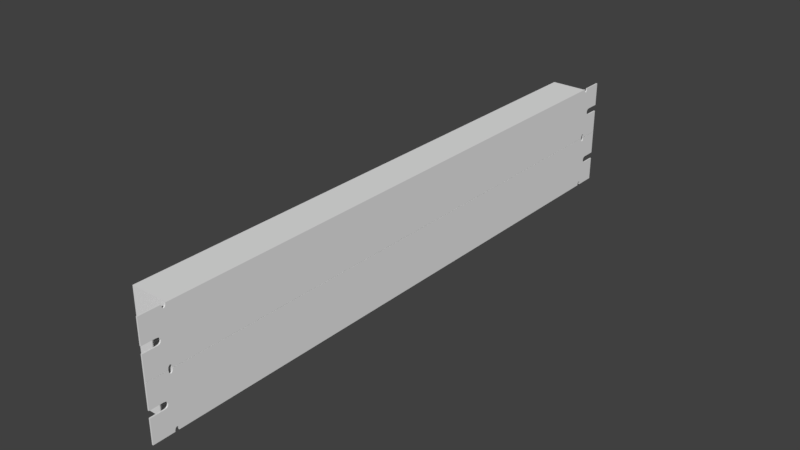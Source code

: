 # Source: Patch2.blend  (saved by Blender 2.82.7; exported with 4.5.12 LTS)
import bpy
from mathutils import Matrix  # noqa: F401  (used for matrix-valued properties, if any)

bpy.ops.wm.read_factory_settings(use_empty=True)
scene = bpy.context.scene
scene.name = 'Scene'

# ---- materials (node trees are filled in below, after node groups)
mat_material = bpy.data.materials.new('Material')
mat_material.alpha_threshold = 0.0
mat_material.use_transparent_shadow = False
mat_material.roughness = 0.5
mat_material.line_color = (0.0, 0.0, 0.0, 1.0)

# ---- material node trees

# ---- world
world_world = bpy.data.worlds.new('World'); scene.world = world_world
world_world.color = (0.05088, 0.05088, 0.05088)
world_world.use_sun_shadow = False
world_world.sun_shadow_jitter_overblur = 0.0
world_world.cycles.sampling_method = 'MANUAL'

# ---- meshes
me_cube = bpy.data.meshes.new('Cube')
me_cube.from_pydata([(1.0, 1.0, 1.008), (-1.0, 1.0, 1.008), (1.0, 1.0, 3.008), (-1.0, 1.0, 3.008), (1.0, -0.8135, 1.008), (-1.0, -0.8135, 1.008), (1.0, -0.8135, 3.008), (-1.0, -0.8135, 3.008), (0.9325, 1.0, 1.008), (0.9325, 1.0, 3.008), (0.9325, -0.8135, 1.008), (0.9325, -0.8135, 3.008), (0.9325, -0.8961, 1.008), (1.0, -0.8961, 1.008), (1.0, -0.8961, 3.008), (0.9325, -0.8961, 3.008), (1.0, 1.0, 1.008), (1.0, 1.0, 3.008), (0.9325, 1.0, 1.008), (0.9325, 1.0, 3.008), (1.0, 1.083, 1.008), (1.0, 1.083, 3.008), (0.9325, 1.083, 1.008), (0.9325, 1.083, 3.008), (0.9325, -0.8282, 2.98), (1.0, -0.8282, 2.98), (0.9325, -0.8157, 2.98), (1.0, -0.8157, 2.98), (0.9325, -0.8283, 3.006), (0.9325, -0.8283, 3.008), (1.0, -0.8283, 3.006), (1.0, -0.8283, 3.008), (0.9325, -0.8156, 3.006), (0.9325, -0.8156, 3.008), (1.0, -0.8156, 3.006), (1.0, -0.8156, 3.008), (0.9325, -0.8279, 2.954), (1.0, -0.8279, 2.954), (0.9325, -0.8161, 2.954), (1.0, -0.8161, 2.954), (0.9325, -0.8273, 2.93), (1.0, -0.8273, 2.93), (0.9325, -0.8167, 2.93), (1.0, -0.8167, 2.93), (0.9325, -0.8255, 2.892), (1.0, -0.8255, 2.892), (0.9325, -0.8184, 2.892), (1.0, -0.8184, 2.892), (0.9325, -0.8265, 2.909), (1.0, -0.8265, 2.909), (0.9325, -0.8175, 2.909), (1.0, -0.8175, 2.909), (0.9325, -0.8195, 2.88), (1.0, -0.8195, 2.88), (0.9325, -0.8232, 2.872), (1.0, -0.8232, 2.872), (0.9325, -0.8244, 2.88), (1.0, -0.8244, 2.88), (0.9325, -0.822, 2.869), (1.0, -0.822, 2.869), (0.9325, -0.8207, 2.872), (1.0, -0.8207, 2.872), (1.0, -0.8161, 1.063), (0.9325, -0.8161, 1.063), (1.0, -0.8273, 1.087), (0.9325, -0.8273, 1.087), (1.0, -0.8279, 1.063), (0.9325, -0.8279, 1.063), (1.0, -0.8265, 1.108), (0.9325, -0.8265, 1.108), (1.0, -0.8167, 1.087), (0.9325, -0.8167, 1.087), (1.0, -0.8255, 1.125), (0.9325, -0.8255, 1.125), (1.0, -0.8175, 1.108), (0.9325, -0.8175, 1.108), (1.0, -0.8184, 1.125), (0.9325, -0.8184, 1.125), (1.0, -0.8244, 1.138), (0.9325, -0.8244, 1.138), (1.0, -0.8195, 1.138), (0.9325, -0.8195, 1.138), (1.0, -0.8232, 1.146), (0.9325, -0.8232, 1.146), (1.0, -0.8207, 1.146), (0.9325, -0.8207, 1.146), (1.0, -0.822, 1.148), (0.9325, -0.822, 1.148), (1.0, -0.8283, 1.011), (0.9325, -0.8283, 1.011), (1.0, -0.8282, 1.038), (0.9325, -0.8282, 1.038), (0.9325, -0.8283, 1.008), (1.0, -0.8283, 1.008), (1.0, -0.8156, 1.011), (0.9325, -0.8156, 1.011), (0.9325, -0.8156, 1.008), (1.0, -0.8156, 1.008), (1.0, -0.8157, 1.038), (0.9325, -0.8157, 1.038), (1.0, 1.016, 1.063), (0.9325, 1.016, 1.063), (1.0, 1.004, 1.087), (0.9325, 1.004, 1.087), (1.0, 1.004, 1.063), (0.9325, 1.004, 1.063), (1.0, 1.005, 1.108), (0.9325, 1.005, 1.108), (1.0, 1.015, 1.087), (0.9325, 1.015, 1.087), (1.0, 1.006, 1.125), (0.9325, 1.006, 1.125), (1.0, 1.014, 1.108), (0.9325, 1.014, 1.108), (1.0, 1.013, 1.125), (0.9325, 1.013, 1.125), (1.0, 1.007, 1.138), (0.9325, 1.007, 1.138), (1.0, 1.012, 1.138), (0.9325, 1.012, 1.138), (1.0, 1.008, 1.146), (0.9325, 1.008, 1.146), (1.0, 1.011, 1.146), (0.9325, 1.011, 1.146), (1.0, 1.01, 1.148), (0.9325, 1.01, 1.148), (1.0, 1.003, 1.011), (0.9325, 1.003, 1.011), (1.0, 1.003, 1.038), (0.9325, 1.003, 1.038), (1.0, 1.003, 1.008), (0.9325, 1.003, 1.008), (1.0, 1.016, 1.011), (1.0, 1.016, 1.008), (1.0, 1.016, 1.038), (0.9325, 1.016, 1.038), (0.9325, 1.003, 2.981), (1.0, 1.003, 2.981), (0.9325, 1.016, 2.981), (1.0, 1.016, 2.981), (0.9325, 1.003, 3.008), (1.0, 1.003, 3.008), (0.9325, 1.016, 3.008), (1.0, 1.016, 3.008), (0.9325, 1.004, 2.956), (1.0, 1.004, 2.956), (0.9325, 1.016, 2.956), (1.0, 1.016, 2.956), (0.9325, 1.004, 2.932), (1.0, 1.004, 2.932), (0.9325, 1.015, 2.932), (1.0, 1.015, 2.932), (0.9325, 1.006, 2.894), (1.0, 1.006, 2.894), (0.9325, 1.013, 2.894), (1.0, 1.013, 2.894), (0.9325, 1.005, 2.911), (1.0, 1.005, 2.911), (0.9325, 1.014, 2.911), (1.0, 1.014, 2.911), (0.9325, 1.012, 2.881), (1.0, 1.012, 2.881), (0.9325, 1.008, 2.873), (1.0, 1.008, 2.873), (0.9325, 1.007, 2.881), (1.0, 1.007, 2.881), (0.9325, 1.01, 2.871), (1.0, 1.01, 2.871), (0.9325, 1.011, 2.873), (1.0, 1.011, 2.873), (0.9325, -0.8529, 1.886), (1.0, -0.8526, 1.886), (0.9325, -0.8456, 2.116), (1.0, -0.8454, 2.116), (0.9325, -0.8525, 2.129), (1.0, -0.8523, 2.129), (0.9325, -0.8415, 2.07), (1.0, -0.8412, 2.07), (0.9325, -0.84, 2.007), (1.0, -0.8397, 2.007), (0.9325, -0.8415, 1.944), (1.0, -0.8412, 1.944), (0.9325, -0.8456, 1.898), (1.0, -0.8454, 1.898), (1.0, -0.8961, 1.886), (0.9325, -0.8961, 1.886), (1.0, -0.8961, 2.129), (0.9325, -0.8961, 2.129), (1.0, 1.032, 2.116), (0.9325, 1.033, 2.116), (1.0, 1.028, 1.944), (0.9325, 1.029, 1.944), (1.0, 1.028, 2.07), (0.9325, 1.029, 2.07), (1.0, 1.039, 2.129), (0.9325, 1.04, 2.129), (1.0, 1.027, 2.007), (0.9325, 1.027, 2.007), (1.0, 1.032, 1.898), (0.9325, 1.033, 1.898), (1.0, 1.04, 1.886), (0.9325, 1.04, 1.886), (0.9325, 1.083, 2.129), (1.0, 1.083, 2.129), (0.9325, 1.083, 1.886), (1.0, 1.083, 1.886), (-1.0, 0.6391, 1.008), (-1.0, 0.6934, 1.008), (-1.0, 0.7477, 1.008), (-1.0, 0.802, 1.008), (-1.0, 0.8563, 1.008), (-1.0, 0.9106, 1.008), (-1.0, 0.6391, 3.008), (-1.0, 0.6934, 3.008), (-1.0, 0.7477, 3.008), (-1.0, 0.802, 3.008), (-1.0, 0.8563, 3.008), (-1.0, 0.9106, 3.008), (-1.0, 0.9019, 2.337), (-1.0, 0.886, 1.86), (-1.0, 0.9019, 2.217), (-1.0, 0.9019, 1.86), (-1.0, 0.9338, 2.217), (-1.0, 0.886, 2.217), (-1.0, 0.9179, 2.337), (-1.0, 0.9338, 1.86), (-1.0, 0.9106, 2.337), (-1.0, 0.9179, 1.86), (-1.0, 0.9179, 2.217), (-1.0, 0.9106, 1.86), (-1.0, 0.8484, 2.337), (-1.0, 0.8324, 1.86), (-1.0, 0.8484, 2.217), (-1.0, 0.8484, 1.86), (-1.0, 0.8802, 2.217), (-1.0, 0.8324, 2.217), (-1.0, 0.8643, 2.337), (-1.0, 0.8802, 1.86), (-1.0, 0.8563, 2.337), (-1.0, 0.8643, 1.86), (-1.0, 0.8643, 2.217), (-1.0, 0.8563, 1.86), (-1.0, 0.8266, 1.836), (-1.0, 0.8107, 2.334), (-1.0, 0.7008, 2.193), (-1.0, 0.7167, 2.193), (-1.0, 0.7239, 1.836), (-1.0, 0.6689, 2.193), (-1.0, 0.614, 1.836), (-1.0, 0.6299, 1.836), (-1.0, 0.6299, 2.193), (-1.0, 0.614, 2.193), (-1.0, 0.6458, 1.836), (-1.0, 0.6391, 1.836), (-1.0, 0.7557, 2.193), (-1.0, 0.6689, 1.836), (-1.0, 0.7239, 2.193), (-1.0, 0.7717, 2.193), (-1.0, 0.7398, 1.836), (-1.0, 0.6458, 2.334), (-1.0, 0.6391, 2.334), (-1.0, 0.6299, 2.334), (-1.0, 0.6849, 1.836), (-1.0, 0.7167, 1.836), (-1.0, 0.6849, 2.193), (-1.0, 0.8107, 2.193), (-1.0, 0.6458, 2.193), (-1.0, 0.7008, 2.334), (-1.0, 0.6618, 1.836), (-1.0, 0.6618, 2.193), (-1.0, 0.7477, 2.334), (-1.0, 0.7398, 2.334), (-1.0, 0.7398, 2.193), (-1.0, 0.7948, 2.334), (-1.0, 0.802, 2.334), (-1.0, 0.7717, 1.836), (-1.0, 0.7948, 1.836), (-1.0, 0.8107, 1.836), (-1.0, 0.7557, 2.334), (-1.0, 0.802, 1.836), (-1.0, 0.7948, 2.193), (-1.0, 0.7557, 1.836), (-1.0, 0.7477, 1.836), (-1.0, 0.8266, 2.193), (-1.0, 0.7008, 1.836), (-1.0, 0.6934, 1.836), (-1.0, 0.6849, 2.334), (-1.0, 0.6934, 2.334), (-1.0, 0.7788, 1.836), (-1.0, 0.7788, 2.193), (-1.0, 0.1865, 1.008), (-1.0, 0.2407, 1.008), (-1.0, 0.2949, 1.008), (-1.0, 0.3491, 1.008), (-1.0, 0.4033, 1.008), (-1.0, 0.4575, 1.008), (-1.0, 0.1865, 3.008), (-1.0, 0.2407, 3.008), (-1.0, 0.2949, 3.008), (-1.0, 0.3491, 3.008), (-1.0, 0.4033, 3.008), (-1.0, 0.4575, 3.008), (-1.0, 0.4823, 1.836), (-1.0, 0.4663, 2.334), (-1.0, 0.3564, 2.193), (-1.0, 0.3724, 2.193), (-1.0, 0.3795, 1.836), (-1.0, 0.3246, 2.193), (-1.0, 0.2696, 1.836), (-1.0, 0.2856, 1.836), (-1.0, 0.2856, 2.193), (-1.0, 0.2696, 2.193), (-1.0, 0.2949, 1.836), (-1.0, 0.3015, 1.836), (-1.0, 0.4114, 2.193), (-1.0, 0.3246, 1.836), (-1.0, 0.3795, 2.193), (-1.0, 0.4273, 2.193), (-1.0, 0.3955, 1.836), (-1.0, 0.3015, 2.334), (-1.0, 0.2856, 2.334), (-1.0, 0.2949, 2.334), (-1.0, 0.3405, 1.836), (-1.0, 0.3724, 1.836), (-1.0, 0.3405, 2.193), (-1.0, 0.4663, 2.193), (-1.0, 0.3015, 2.193), (-1.0, 0.3564, 2.334), (-1.0, 0.3174, 1.836), (-1.0, 0.3174, 2.193), (-1.0, 0.4033, 2.334), (-1.0, 0.3955, 2.334), (-1.0, 0.3955, 2.193), (-1.0, 0.4504, 2.334), (-1.0, 0.4575, 2.334), (-1.0, 0.4273, 1.836), (-1.0, 0.4504, 1.836), (-1.0, 0.4663, 1.836), (-1.0, 0.4114, 2.334), (-1.0, 0.4575, 1.836), (-1.0, 0.4504, 2.193), (-1.0, 0.4114, 1.836), (-1.0, 0.4033, 1.836), (-1.0, 0.4823, 2.193), (-1.0, 0.3564, 1.836), (-1.0, 0.3491, 1.836), (-1.0, 0.3491, 2.334), (-1.0, 0.3405, 2.334), (-1.0, 0.4345, 1.836), (-1.0, 0.4345, 2.193), (-1.0, -0.267, 1.008), (-1.0, -0.2126, 1.008), (-1.0, -0.1582, 1.008), (-1.0, -0.1037, 1.008), (-1.0, -0.04934, 1.008), (-1.0, 0.005064, 1.008), (-1.0, -0.267, 3.008), (-1.0, -0.2126, 3.008), (-1.0, -0.1582, 3.008), (-1.0, -0.1037, 3.008), (-1.0, -0.04934, 3.008), (-1.0, 0.005064, 3.008), (-1.0, 0.02833, 1.836), (-1.0, 0.0124, 2.334), (-1.0, -0.0975, 2.193), (-1.0, -0.08157, 2.193), (-1.0, -0.0744, 1.836), (-1.0, -0.1294, 2.193), (-1.0, -0.1843, 1.836), (-1.0, -0.1684, 1.836), (-1.0, -0.1684, 2.193), (-1.0, -0.1843, 2.193), (-1.0, -0.1524, 1.836), (-1.0, -0.1582, 1.836), (-1.0, -0.04255, 2.193), (-1.0, -0.1294, 1.836), (-1.0, -0.0744, 2.193), (-1.0, -0.02662, 2.193), (-1.0, -0.05848, 1.836), (-1.0, -0.1524, 2.334), (-1.0, -0.1582, 2.334), (-1.0, -0.1684, 2.334), (-1.0, -0.1134, 1.836), (-1.0, -0.08157, 1.836), (-1.0, -0.1134, 2.193), (-1.0, 0.0124, 2.193), (-1.0, -0.1524, 2.193), (-1.0, -0.0975, 2.334), (-1.0, -0.1365, 1.836), (-1.0, -0.1365, 2.193), (-1.0, -0.04934, 2.334), (-1.0, -0.05848, 2.334), (-1.0, -0.05848, 2.193), (-1.0, -0.003526, 2.334), (-1.0, 0.005064, 2.334), (-1.0, -0.02662, 1.836), (-1.0, -0.003526, 1.836), (-1.0, 0.0124, 1.836), (-1.0, -0.04255, 2.334), (-1.0, 0.005064, 1.836), (-1.0, -0.003526, 2.193), (-1.0, -0.04255, 1.836), (-1.0, -0.04934, 1.836), (-1.0, 0.02833, 2.193), (-1.0, -0.0975, 1.836), (-1.0, -0.1037, 1.836), (-1.0, -0.1037, 2.334), (-1.0, -0.1134, 2.334), (-1.0, -0.01945, 1.836), (-1.0, -0.01945, 2.193), (-1.0, -0.7195, 1.008), (-1.0, -0.6653, 1.008), (-1.0, -0.611, 1.008), (-1.0, -0.5567, 1.008), (-1.0, -0.5024, 1.008), (-1.0, -0.4481, 1.008), (-1.0, -0.7195, 3.008), (-1.0, -0.6653, 3.008), (-1.0, -0.611, 3.008), (-1.0, -0.5567, 3.008), (-1.0, -0.5024, 3.008), (-1.0, -0.4481, 3.008), (-1.0, -0.4241, 1.836), (-1.0, -0.4401, 2.334), (-1.0, -0.55, 2.193), (-1.0, -0.534, 2.193), (-1.0, -0.5269, 1.836), (-1.0, -0.5818, 2.193), (-1.0, -0.6368, 1.836), (-1.0, -0.6208, 1.836), (-1.0, -0.6208, 2.193), (-1.0, -0.6368, 2.193), (-1.0, -0.6049, 1.836), (-1.0, -0.611, 1.836), (-1.0, -0.495, 2.193), (-1.0, -0.5818, 1.836), (-1.0, -0.5269, 2.193), (-1.0, -0.4791, 2.193), (-1.0, -0.5109, 1.836), (-1.0, -0.6049, 2.334), (-1.0, -0.611, 2.334), (-1.0, -0.6208, 2.334), (-1.0, -0.5659, 1.836), (-1.0, -0.534, 1.836), (-1.0, -0.5659, 2.193), (-1.0, -0.4401, 2.193), (-1.0, -0.6049, 2.193), (-1.0, -0.55, 2.334), (-1.0, -0.589, 1.836), (-1.0, -0.589, 2.193), (-1.0, -0.5024, 2.334), (-1.0, -0.5109, 2.334), (-1.0, -0.5109, 2.193), (-1.0, -0.4481, 2.334), (-1.0, -0.456, 2.334), (-1.0, -0.4791, 1.836), (-1.0, -0.456, 1.836), (-1.0, -0.4401, 1.836), (-1.0, -0.495, 2.334), (-1.0, -0.4481, 1.836), (-1.0, -0.456, 2.193), (-1.0, -0.495, 1.836), (-1.0, -0.5024, 1.836), (-1.0, -0.4241, 2.193), (-1.0, -0.55, 1.836), (-1.0, -0.5567, 1.836), (-1.0, -0.5659, 2.334), (-1.0, -0.5567, 2.334), (-1.0, -0.4719, 1.836), (-1.0, -0.4719, 2.193), (-1.0, -0.6417, 2.193), (-1.0, -0.6577, 2.193), (-1.0, -0.7285, 2.334), (-1.0, -0.6895, 2.193), (-1.0, -0.6736, 2.193), (-1.0, -0.7445, 1.836), (-1.0, -0.6417, 1.836), (-1.0, -0.7126, 2.334), (-1.0, -0.7445, 2.193), (-1.0, -0.7285, 2.193), (-1.0, -0.7285, 1.836), (-1.0, -0.6967, 1.836), (-1.0, -0.6895, 1.836), (-1.0, -0.6577, 1.836), (-1.0, -0.6653, 1.836), (-1.0, -0.6967, 2.193), (-1.0, -0.6736, 1.836), (-1.0, -0.7126, 2.193), (-1.0, -0.7126, 1.836), (-1.0, -0.7195, 1.836), (-1.0, -0.6577, 2.334), (-1.0, -0.7195, 2.334), (-1.0, -0.6736, 2.334), (-1.0, -0.6653, 2.334), (-1.0, -0.1893, 2.193), (-1.0, -0.2052, 2.193), (-1.0, -0.2761, 2.334), (-1.0, -0.2371, 2.193), (-1.0, -0.2211, 2.193), (-1.0, -0.292, 1.836), (-1.0, -0.1893, 1.836), (-1.0, -0.2602, 2.334), (-1.0, -0.292, 2.193), (-1.0, -0.2761, 2.193), (-1.0, -0.2761, 1.836), (-1.0, -0.2442, 1.836), (-1.0, -0.2371, 1.836), (-1.0, -0.2126, 1.836), (-1.0, -0.2052, 1.836), (-1.0, -0.2442, 2.193), (-1.0, -0.2211, 1.836), (-1.0, -0.2602, 2.193), (-1.0, -0.2602, 1.836), (-1.0, -0.267, 1.836), (-1.0, -0.2052, 2.334), (-1.0, -0.267, 2.334), (-1.0, -0.2211, 2.334), (-1.0, -0.2126, 2.334), (-1.0, 0.2652, 2.193), (-1.0, 0.2493, 2.193), (-1.0, 0.1784, 2.334), (-1.0, 0.2175, 2.193), (-1.0, 0.2334, 2.193), (-1.0, 0.1625, 1.836), (-1.0, 0.2652, 1.836), (-1.0, 0.1944, 2.334), (-1.0, 0.1625, 2.193), (-1.0, 0.1784, 2.193), (-1.0, 0.1784, 1.836), (-1.0, 0.2103, 1.836), (-1.0, 0.2175, 1.836), (-1.0, 0.2407, 1.836), (-1.0, 0.2493, 1.836), (-1.0, 0.2103, 2.193), (-1.0, 0.2334, 1.836), (-1.0, 0.1944, 2.193), (-1.0, 0.1944, 1.836), (-1.0, 0.1865, 1.836), (-1.0, 0.2493, 2.334), (-1.0, 0.1865, 2.334), (-1.0, 0.2334, 2.334), (-1.0, 0.2407, 2.334), (0.9325, -0.7931, 3.008), (0.9325, -0.8156, 3.008), (0.9325, -0.8131, 3.008), (0.9325, -0.7966, 3.008), (1.0, 1.083, 1.008), (0.9325, 1.083, 1.034), (0.9325, 1.016, 1.034), (0.9325, 1.083, 1.008), (1.0, 1.016, 1.008), (1.0, 1.016, 1.011), (1.0, 1.016, 1.023), (0.9325, 1.016, 1.023), (0.9325, 1.0, 1.034), (0.9325, 1.0, 1.034), (0.9325, 1.0, 1.034), (0.9325, 1.003, 1.034), (1.0, 1.003, 1.023), (1.0, 1.003, 1.011), (0.9325, 1.003, 1.023), (0.9325, -0.8156, 1.034), (-1.0, 1.0, 1.034), (1.0, 1.003, 1.008), (1.0, 1.0, 1.008), (1.0, 1.0, 1.008), (0.9325, -0.8135, 1.034), (-1.0, 0.005064, 1.034), (0.9325, -0.8135, 1.008), (-1.0, 0.8563, 1.034), (1.0, -0.8135, 1.008), (-1.0, 0.7477, 1.034), (-1.0, 0.6391, 1.034), (-1.0, 0.6934, 1.034), (-1.0, -0.6653, 1.034), (-1.0, 0.802, 1.034), (1.0, -0.8157, 1.022), (1.0, -0.8156, 1.011), (1.0, -0.8156, 1.008), (0.9325, -0.8135, 1.034), (0.9325, -0.8135, 1.008), (0.9325, 1.0, 1.008), (-1.0, 1.0, 1.008), (0.9325, 1.0, 1.008), (0.9325, 1.0, 1.008), (0.9325, -0.8135, 1.034), (0.9325, -0.8135, 1.034), (-0.0723, -0.8135, 1.034), (-0.09801, -0.8135, 1.008), (-1.0, -0.611, 1.034), (0.9325, -0.8135, 1.034), (-1.0, -0.5567, 1.034), (-1.0, -0.5024, 1.034), (-1.0, 0.1865, 1.034), (-1.0, 0.2949, 1.034), (-1.0, 0.4033, 1.034), (-1.0, 0.4575, 1.034), (-1.0, 0.3491, 1.034), (-1.0, 0.9106, 1.034), (-1.0, 0.2407, 1.034), (-1.0, -0.4481, 1.034), (-1.0, -0.2126, 1.034), (-1.0, -0.1037, 1.034), (-1.0, -0.267, 1.034), (-1.0, -0.1582, 1.034), (-1.0, -0.8135, 1.034), (-1.0, -0.7195, 1.034), (-1.0, -0.04934, 1.034), (1.0, -0.8961, 1.008), (0.9325, -0.8961, 1.008), (1.0, -0.8283, 1.022), (1.0, -0.8283, 1.011), (1.0, -0.8283, 1.008), (0.9325, -0.8156, 1.033), (0.9325, -0.8283, 1.022), (0.9325, -0.8157, 1.022), (0.9325, -0.8135, 1.048), (0.9325, -0.8135, 1.048), (0.9325, -0.8135, 1.048), (0.9325, -0.8135, 1.048), (-0.0723, -0.8135, 1.048), (0.9325, -0.8135, 1.048), (1.0, 1.0, -1.0), (-1.0, 1.0, -1.0), (1.0, 1.0, 1.0), (-1.0, 1.0, 1.0), (1.0, -0.8135, -1.0), (-1.0, -0.8135, -1.0), (1.0, -0.8135, 1.0), (-1.0, -0.8135, 1.0), (0.9325, 1.0, -1.0), (0.9325, 1.0, 1.0), (0.9325, -0.8135, -1.0), (0.9325, -0.8135, 1.0), (0.9325, -0.8961, -1.0), (1.0, -0.8961, -1.0), (1.0, -0.8961, 1.0), (0.9325, -0.8961, 1.0), (1.0, 1.0, -1.0), (1.0, 1.0, 1.0), (0.9325, 1.0, -1.0), (0.9325, 1.0, 1.0), (1.0, 1.083, -1.0), (1.0, 1.083, 1.0), (0.9325, 1.083, -1.0), (0.9325, 1.083, 1.0), (0.9325, -0.8282, 0.9719), (1.0, -0.8282, 0.9719), (0.9325, -0.8157, 0.9719), (1.0, -0.8157, 0.9719), (0.9325, -0.8283, 0.9986), (0.9325, -0.8283, 1.0), (1.0, -0.8283, 0.9987), (1.0, -0.8283, 1.0), (0.9325, -0.8156, 0.9986), (0.9325, -0.8156, 1.0), (1.0, -0.8156, 0.9987), (1.0, -0.8156, 1.0), (0.9325, -0.8279, 0.9461), (1.0, -0.8279, 0.9461), (0.9325, -0.8161, 0.9461), (1.0, -0.8161, 0.9461), (0.9325, -0.8273, 0.9224), (1.0, -0.8273, 0.9224), (0.9325, -0.8167, 0.9224), (1.0, -0.8167, 0.9224), (0.9325, -0.8255, 0.8845), (1.0, -0.8255, 0.8845), (0.9325, -0.8184, 0.8845), (1.0, -0.8184, 0.8845), (0.9325, -0.8265, 0.9016), (1.0, -0.8265, 0.9016), (0.9325, -0.8175, 0.9016), (1.0, -0.8175, 0.9016), (0.9325, -0.8195, 0.8718), (1.0, -0.8195, 0.8718), (0.9325, -0.8232, 0.864), (1.0, -0.8232, 0.864), (0.9325, -0.8244, 0.8718), (1.0, -0.8244, 0.8718), (0.9325, -0.822, 0.8613), (1.0, -0.822, 0.8614), (0.9325, -0.8207, 0.864), (1.0, -0.8207, 0.864), (1.0, -0.8161, -0.9443), (0.9325, -0.8161, -0.9443), (1.0, -0.8273, -0.9205), (0.9325, -0.8273, -0.9205), (1.0, -0.8279, -0.9443), (0.9325, -0.8279, -0.9443), (1.0, -0.8265, -0.8997), (0.9325, -0.8265, -0.8997), (1.0, -0.8167, -0.9205), (0.9325, -0.8167, -0.9205), (1.0, -0.8255, -0.8826), (0.9325, -0.8255, -0.8827), (1.0, -0.8175, -0.8997), (0.9325, -0.8175, -0.8997), (1.0, -0.8184, -0.8826), (0.9325, -0.8184, -0.8827), (1.0, -0.8244, -0.87), (0.9325, -0.8244, -0.87), (1.0, -0.8195, -0.87), (0.9325, -0.8195, -0.87), (1.0, -0.8232, -0.8621), (0.9325, -0.8232, -0.8622), (1.0, -0.8207, -0.8621), (0.9325, -0.8207, -0.8622), (1.0, -0.822, -0.8595), (0.9325, -0.822, -0.8595), (1.0, -0.8283, -0.9968), (0.9325, -0.8283, -0.9968), (1.0, -0.8282, -0.97), (0.9325, -0.8282, -0.97), (0.9325, -0.8283, -1.0), (1.0, -0.8283, -1.0), (1.0, -0.8156, -0.9968), (0.9325, -0.8156, -0.9968), (0.9325, -0.8156, -1.0), (1.0, -0.8156, -1.0), (1.0, -0.8157, -0.97), (0.9325, -0.8157, -0.97), (1.0, 1.016, -0.9443), (0.9325, 1.016, -0.9443), (1.0, 1.004, -0.9205), (0.9325, 1.004, -0.9205), (1.0, 1.004, -0.9443), (0.9325, 1.004, -0.9443), (1.0, 1.005, -0.8997), (0.9325, 1.005, -0.8997), (1.0, 1.015, -0.9205), (0.9325, 1.015, -0.9205), (1.0, 1.006, -0.8826), (0.9325, 1.006, -0.8827), (1.0, 1.014, -0.8997), (0.9325, 1.014, -0.8997), (1.0, 1.013, -0.8826), (0.9325, 1.013, -0.8827), (1.0, 1.007, -0.87), (0.9325, 1.007, -0.87), (1.0, 1.012, -0.87), (0.9325, 1.012, -0.87), (1.0, 1.008, -0.8621), (0.9325, 1.008, -0.8622), (1.0, 1.011, -0.8621), (0.9325, 1.011, -0.8622), (1.0, 1.01, -0.8595), (0.9325, 1.01, -0.8595), (1.0, 1.003, -0.9968), (0.9325, 1.003, -0.9968), (1.0, 1.003, -0.97), (0.9325, 1.003, -0.97), (1.0, 1.003, -1.0), (0.9325, 1.003, -1.0), (1.0, 1.016, -0.9968), (0.9325, 1.016, -0.9968), (1.0, 1.016, -1.0), (0.9325, 1.016, -1.0), (1.0, 1.016, -0.97), (0.9325, 1.016, -0.97), (0.9325, 1.003, 0.9736), (1.0, 1.003, 0.9736), (0.9325, 1.016, 0.9736), (1.0, 1.016, 0.9736), (0.9325, 1.003, 1.0), (1.0, 1.003, 1.0), (0.9325, 1.016, 1.0), (1.0, 1.016, 1.0), (0.9325, 1.004, 0.9478), (1.0, 1.004, 0.9478), (0.9325, 1.016, 0.9478), (1.0, 1.016, 0.9478), (0.9325, 1.004, 0.9241), (1.0, 1.004, 0.9241), (0.9325, 1.015, 0.9241), (1.0, 1.015, 0.9241), (0.9325, 1.006, 0.8862), (1.0, 1.006, 0.8862), (0.9325, 1.013, 0.8862), (1.0, 1.013, 0.8862), (0.9325, 1.005, 0.9033), (1.0, 1.005, 0.9033), (0.9325, 1.014, 0.9033), (1.0, 1.014, 0.9033), (0.9325, 1.012, 0.8735), (1.0, 1.012, 0.8735), (0.9325, 1.008, 0.8657), (1.0, 1.008, 0.8657), (0.9325, 1.007, 0.8735), (1.0, 1.007, 0.8735), (0.9325, 1.01, 0.8631), (1.0, 1.01, 0.8631), (0.9325, 1.011, 0.8657), (1.0, 1.011, 0.8657), (0.9325, -0.8529, -0.1222), (1.0, -0.8526, -0.1222), (0.9325, -0.8456, 0.1079), (1.0, -0.8454, 0.1079), (0.9325, -0.8525, 0.1209), (1.0, -0.8523, 0.1209), (0.9325, -0.8415, 0.06181), (1.0, -0.8412, 0.06181), (0.9325, -0.84, -0.001132), (1.0, -0.8397, -0.001132), (0.9325, -0.8415, -0.06408), (1.0, -0.8412, -0.06408), (0.9325, -0.8456, -0.1102), (1.0, -0.8454, -0.1102), (1.0, -0.8961, -0.1222), (0.9325, -0.8961, -0.1222), (1.0, -0.8961, 0.1209), (0.9325, -0.8961, 0.1209), (1.0, 1.032, 0.1079), (0.9325, 1.033, 0.1079), (1.0, 1.028, -0.06408), (0.9325, 1.029, -0.06408), (1.0, 1.028, 0.06181), (0.9325, 1.029, 0.06181), (1.0, 1.039, 0.1209), (0.9325, 1.04, 0.1209), (1.0, 1.027, -0.001132), (0.9325, 1.027, -0.001132), (1.0, 1.032, -0.1102), (0.9325, 1.033, -0.1102), (1.0, 1.04, -0.1222), (0.9325, 1.04, -0.1222), (0.9325, 1.083, 0.1209), (1.0, 1.083, 0.1209), (0.9325, 1.083, -0.1222), (1.0, 1.083, -0.1222), (-1.0, 0.6391, -1.0), (-1.0, 0.6934, -1.0), (-1.0, 0.7477, -1.0), (-1.0, 0.802, -1.0), (-1.0, 0.8563, -1.0), (-1.0, 0.9106, -1.0), (-1.0, 0.6391, 1.0), (-1.0, 0.6934, 1.0), (-1.0, 0.7477, 1.0), (-1.0, 0.802, 1.0), (-1.0, 0.8563, 1.0), (-1.0, 0.9106, 1.0), (-1.0, 0.9019, 0.3294), (-1.0, 0.886, -0.1479), (-1.0, 0.9019, 0.2093), (-1.0, 0.9019, -0.1479), (-1.0, 0.9338, 0.2093), (-1.0, 0.886, 0.2093), (-1.0, 0.9179, 0.3294), (-1.0, 0.9338, -0.1479), (-1.0, 0.9106, 0.3294), (-1.0, 0.9179, -0.1479), (-1.0, 0.9179, 0.2093), (-1.0, 0.9106, -0.1479), (-1.0, 0.8484, 0.3294), (-1.0, 0.8324, -0.1479), (-1.0, 0.8484, 0.2093), (-1.0, 0.8484, -0.1479), (-1.0, 0.8802, 0.2093), (-1.0, 0.8324, 0.2093), (-1.0, 0.8643, 0.3294), (-1.0, 0.8802, -0.1479), (-1.0, 0.8563, 0.3294), (-1.0, 0.8643, -0.1479), (-1.0, 0.8643, 0.2093), (-1.0, 0.8563, -0.1479), (-1.0, 0.8266, -0.1721), (-1.0, 0.8107, 0.3263), (-1.0, 0.7008, 0.185), (-1.0, 0.7167, 0.185), (-1.0, 0.7239, -0.1721), (-1.0, 0.6689, 0.185), (-1.0, 0.614, -0.1721), (-1.0, 0.6299, -0.1721), (-1.0, 0.6299, 0.185), (-1.0, 0.614, 0.185), (-1.0, 0.6458, -0.1721), (-1.0, 0.6391, -0.1721), (-1.0, 0.7557, 0.185), (-1.0, 0.6689, -0.1721), (-1.0, 0.7239, 0.185), (-1.0, 0.7717, 0.185), (-1.0, 0.7398, -0.1721), (-1.0, 0.6458, 0.3263), (-1.0, 0.6391, 0.3263), (-1.0, 0.6299, 0.3263), (-1.0, 0.6849, -0.1721), (-1.0, 0.7167, -0.1721), (-1.0, 0.6849, 0.185), (-1.0, 0.8107, 0.185), (-1.0, 0.6458, 0.185), (-1.0, 0.7008, 0.3263), (-1.0, 0.6618, -0.1721), (-1.0, 0.6618, 0.185), (-1.0, 0.7477, 0.3263), (-1.0, 0.7398, 0.3263), (-1.0, 0.7398, 0.185), (-1.0, 0.7948, 0.3263), (-1.0, 0.802, 0.3263), (-1.0, 0.7717, -0.1721), (-1.0, 0.7948, -0.1721), (-1.0, 0.8107, -0.1721), (-1.0, 0.7557, 0.3263), (-1.0, 0.802, -0.1721), (-1.0, 0.7948, 0.185), (-1.0, 0.7557, -0.1721), (-1.0, 0.7477, -0.1721), (-1.0, 0.8266, 0.185), (-1.0, 0.7008, -0.1721), (-1.0, 0.6934, -0.1721), (-1.0, 0.6849, 0.3263), (-1.0, 0.6934, 0.3263), (-1.0, 0.7788, -0.1721), (-1.0, 0.7788, 0.185), (-1.0, 0.1865, -1.0), (-1.0, 0.2407, -1.0), (-1.0, 0.2949, -1.0), (-1.0, 0.3491, -1.0), (-1.0, 0.4033, -1.0), (-1.0, 0.4575, -1.0), (-1.0, 0.1865, 1.0), (-1.0, 0.2407, 1.0), (-1.0, 0.2949, 1.0), (-1.0, 0.3491, 1.0), (-1.0, 0.4033, 1.0), (-1.0, 0.4575, 1.0), (-1.0, 0.4823, -0.1721), (-1.0, 0.4663, 0.3263), (-1.0, 0.3564, 0.185), (-1.0, 0.3724, 0.185), (-1.0, 0.3795, -0.1721), (-1.0, 0.3246, 0.185), (-1.0, 0.2696, -0.1721), (-1.0, 0.2856, -0.1721), (-1.0, 0.2856, 0.185), (-1.0, 0.2696, 0.185), (-1.0, 0.2949, -0.1721), (-1.0, 0.3015, -0.1721), (-1.0, 0.4114, 0.185), (-1.0, 0.3246, -0.1721), (-1.0, 0.3795, 0.185), (-1.0, 0.4273, 0.185), (-1.0, 0.3955, -0.1721), (-1.0, 0.3015, 0.3263), (-1.0, 0.2856, 0.3263), (-1.0, 0.2949, 0.3263), (-1.0, 0.3405, -0.1721), (-1.0, 0.3724, -0.1721), (-1.0, 0.3405, 0.185), (-1.0, 0.4663, 0.185), (-1.0, 0.3015, 0.185), (-1.0, 0.3564, 0.3263), (-1.0, 0.3174, -0.1721), (-1.0, 0.3174, 0.185), (-1.0, 0.4033, 0.3263), (-1.0, 0.3955, 0.3263), (-1.0, 0.3955, 0.185), (-1.0, 0.4504, 0.3263), (-1.0, 0.4575, 0.3263), (-1.0, 0.4273, -0.1721), (-1.0, 0.4504, -0.1721), (-1.0, 0.4663, -0.1721), (-1.0, 0.4114, 0.3263), (-1.0, 0.4575, -0.1721), (-1.0, 0.4504, 0.185), (-1.0, 0.4114, -0.1721), (-1.0, 0.4033, -0.1721), (-1.0, 0.4823, 0.185), (-1.0, 0.3564, -0.1721), (-1.0, 0.3491, -0.1721), (-1.0, 0.3491, 0.3263), (-1.0, 0.3405, 0.3263), (-1.0, 0.4345, -0.1721), (-1.0, 0.4345, 0.185), (-1.0, -0.267, -1.0), (-1.0, -0.2126, -1.0), (-1.0, -0.1582, -1.0), (-1.0, -0.1037, -1.0), (-1.0, -0.04934, -1.0), (-1.0, 0.005064, -1.0), (-1.0, -0.267, 1.0), (-1.0, -0.2126, 1.0), (-1.0, -0.1582, 1.0), (-1.0, -0.1037, 1.0), (-1.0, -0.04934, 1.0), (-1.0, 0.005064, 1.0), (-1.0, 0.02833, -0.1721), (-1.0, 0.0124, 0.3263), (-1.0, -0.0975, 0.185), (-1.0, -0.08157, 0.185), (-1.0, -0.0744, -0.1721), (-1.0, -0.1294, 0.185), (-1.0, -0.1843, -0.1721), (-1.0, -0.1684, -0.1721), (-1.0, -0.1684, 0.185), (-1.0, -0.1843, 0.185), (-1.0, -0.1524, -0.1721), (-1.0, -0.1582, -0.1721), (-1.0, -0.04255, 0.185), (-1.0, -0.1294, -0.1721), (-1.0, -0.0744, 0.185), (-1.0, -0.02662, 0.185), (-1.0, -0.05848, -0.1721), (-1.0, -0.1524, 0.3263), (-1.0, -0.1582, 0.3263), (-1.0, -0.1684, 0.3263), (-1.0, -0.1134, -0.1721), (-1.0, -0.08157, -0.1721), (-1.0, -0.1134, 0.185), (-1.0, 0.0124, 0.185), (-1.0, -0.1524, 0.185), (-1.0, -0.0975, 0.3263), (-1.0, -0.1365, -0.1721), (-1.0, -0.1365, 0.185), (-1.0, -0.04934, 0.3263), (-1.0, -0.05848, 0.3263), (-1.0, -0.05848, 0.185), (-1.0, -0.003527, 0.3263), (-1.0, 0.005064, 0.3263), (-1.0, -0.02662, -0.1721), (-1.0, -0.003527, -0.1721), (-1.0, 0.0124, -0.1721), (-1.0, -0.04255, 0.3263), (-1.0, 0.005064, -0.1721), (-1.0, -0.003527, 0.185), (-1.0, -0.04255, -0.1721), (-1.0, -0.04934, -0.1721), (-1.0, 0.02833, 0.185), (-1.0, -0.0975, -0.1721), (-1.0, -0.1037, -0.1721), (-1.0, -0.1037, 0.3263), (-1.0, -0.1134, 0.3263), (-1.0, -0.01945, -0.1721), (-1.0, -0.01945, 0.185), (-1.0, -0.7195, -1.0), (-1.0, -0.6653, -1.0), (-1.0, -0.611, -1.0), (-1.0, -0.5567, -1.0), (-1.0, -0.5024, -1.0), (-1.0, -0.4481, -1.0), (-1.0, -0.7195, 1.0), (-1.0, -0.6653, 1.0), (-1.0, -0.611, 1.0), (-1.0, -0.5567, 1.0), (-1.0, -0.5024, 1.0), (-1.0, -0.4481, 1.0), (-1.0, -0.4241, -0.1721), (-1.0, -0.4401, 0.3263), (-1.0, -0.55, 0.185), (-1.0, -0.534, 0.185), (-1.0, -0.5269, -0.1721), (-1.0, -0.5818, 0.185), (-1.0, -0.6368, -0.1721), (-1.0, -0.6208, -0.1721), (-1.0, -0.6208, 0.185), (-1.0, -0.6368, 0.185), (-1.0, -0.6049, -0.1721), (-1.0, -0.611, -0.1721), (-1.0, -0.495, 0.185), (-1.0, -0.5818, -0.1721), (-1.0, -0.5269, 0.185), (-1.0, -0.4791, 0.185), (-1.0, -0.5109, -0.1721), (-1.0, -0.6049, 0.3263), (-1.0, -0.611, 0.3263), (-1.0, -0.6208, 0.3263), (-1.0, -0.5659, -0.1721), (-1.0, -0.534, -0.1721), (-1.0, -0.5659, 0.185), (-1.0, -0.4401, 0.185), (-1.0, -0.6049, 0.185), (-1.0, -0.55, 0.3263), (-1.0, -0.589, -0.1721), (-1.0, -0.589, 0.185), (-1.0, -0.5024, 0.3263), (-1.0, -0.5109, 0.3263), (-1.0, -0.5109, 0.185), (-1.0, -0.4481, 0.3263), (-1.0, -0.456, 0.3263), (-1.0, -0.4791, -0.1721), (-1.0, -0.456, -0.1721), (-1.0, -0.4401, -0.1721), (-1.0, -0.495, 0.3263), (-1.0, -0.4481, -0.1721), (-1.0, -0.456, 0.185), (-1.0, -0.495, -0.1721), (-1.0, -0.5024, -0.1721), (-1.0, -0.4241, 0.185), (-1.0, -0.55, -0.1721), (-1.0, -0.5567, -0.1721), (-1.0, -0.5659, 0.3263), (-1.0, -0.5567, 0.3263), (-1.0, -0.4719, -0.1721), (-1.0, -0.4719, 0.185), (-1.0, -0.6417, 0.185), (-1.0, -0.6577, 0.185), (-1.0, -0.7285, 0.3263), (-1.0, -0.6895, 0.185), (-1.0, -0.6736, 0.185), (-1.0, -0.7445, -0.1721), (-1.0, -0.6417, -0.1721), (-1.0, -0.7126, 0.3263), (-1.0, -0.7445, 0.185), (-1.0, -0.7285, 0.185), (-1.0, -0.7285, -0.1721), (-1.0, -0.6967, -0.1721), (-1.0, -0.6895, -0.1721), (-1.0, -0.6577, -0.1721), (-1.0, -0.6653, -0.1721), (-1.0, -0.6967, 0.185), (-1.0, -0.6736, -0.1721), (-1.0, -0.7126, 0.185), (-1.0, -0.7126, -0.1721), (-1.0, -0.7195, -0.1721), (-1.0, -0.6577, 0.3263), (-1.0, -0.7195, 0.3263), (-1.0, -0.6736, 0.3263), (-1.0, -0.6653, 0.3263), (-1.0, -0.1893, 0.185), (-1.0, -0.2052, 0.185), (-1.0, -0.2761, 0.3263), (-1.0, -0.2371, 0.185), (-1.0, -0.2211, 0.185), (-1.0, -0.292, -0.1721), (-1.0, -0.1893, -0.1721), (-1.0, -0.2602, 0.3263), (-1.0, -0.292, 0.185), (-1.0, -0.2761, 0.185), (-1.0, -0.2761, -0.1721), (-1.0, -0.2442, -0.1721), (-1.0, -0.2371, -0.1721), (-1.0, -0.2126, -0.1721), (-1.0, -0.2052, -0.1721), (-1.0, -0.2442, 0.185), (-1.0, -0.2211, -0.1721), (-1.0, -0.2602, 0.185), (-1.0, -0.2602, -0.1721), (-1.0, -0.267, -0.1721), (-1.0, -0.2052, 0.3263), (-1.0, -0.267, 0.3263), (-1.0, -0.2211, 0.3263), (-1.0, -0.2126, 0.3263), (-1.0, 0.2652, 0.185), (-1.0, 0.2493, 0.185), (-1.0, 0.1784, 0.3263), (-1.0, 0.2175, 0.185), (-1.0, 0.2334, 0.185), (-1.0, 0.1625, -0.1721), (-1.0, 0.2652, -0.1721), (-1.0, 0.1944, 0.3263), (-1.0, 0.1625, 0.185), (-1.0, 0.1784, 0.185), (-1.0, 0.1784, -0.1721), (-1.0, 0.2103, -0.1721), (-1.0, 0.2175, -0.1721), (-1.0, 0.2407, -0.1721), (-1.0, 0.2493, -0.1721), (-1.0, 0.2103, 0.185), (-1.0, 0.2334, -0.1721), (-1.0, 0.1944, 0.185), (-1.0, 0.1944, -0.1721), (-1.0, 0.1865, -0.1721), (-1.0, 0.2493, 0.3263), (-1.0, 0.1865, 0.3263), (-1.0, 0.2334, 0.3263), (-1.0, 0.2407, 0.3263), (0.9325, -0.7931, 1.0), (0.9325, -0.8156, 1.0), (0.9325, -0.8131, 1.0), (0.9325, -0.7966, 1.0)], [(585, 586), (590, 585), (590, 579), (586, 587), (618, 619), (621, 618), (621, 617), (619, 620)], [(9, 554, 555, 583, 1, 3), (7, 605, 5, 588, 580, 579, 11), (0, 4, 570, 565), (16, 130, 126, 128, 104, 102, 106, 110, 116, 120, 124, 122, 118, 114, 112, 108, 100, 134, 132, 133, 20, 205, 200, 198, 190, 196, 192, 188, 194, 203, 21, 143, 139, 147, 151, 159, 155, 161, 169, 167, 163, 165, 153, 157, 149, 145, 137, 141, 17, 2, 6, 35, 34, 27, 39, 43, 51, 47, 53, 61, 59, 55, 57, 45, 49, 41, 37, 25, 30, 31, 14, 186, 175, 173, 177, 179, 181, 183, 171, 184, 13, 93, 88, 90, 66, 64, 68, 72, 78, 82, 86, 84, 80, 76, 74, 70, 62, 98, 94, 97, 4, 0), (7, 416, 491, 472, 479, 478, 475, 480, 489, 606, 605), (19, 17, 141, 140), (0, 565, 8, 18, 564, 16), (8, 554, 9, 19, 556, 18), (9, 2, 17, 19), (21, 203, 202, 23), (18, 556, 557, 560, 127, 131), (16, 564, 563, 130), (4, 97, 578, 570), (421, 356, 515, 496, 503, 502, 499, 504, 513, 603, 600, 459, 457, 422, 463, 445, 423, 453), (361, 296, 539, 520, 527, 526, 523, 528, 537, 593, 567, 399, 397, 362, 403, 385, 363, 394), (301, 212, 260, 261, 250, 251, 248, 249, 253, 572, 596, 339, 337, 302, 343, 325, 303, 334), (60, 61, 53, 52), (58, 59, 61, 60), (52, 53, 47, 46), (42, 43, 39, 38), (50, 51, 43, 42), (54, 55, 59, 58), (44, 45, 57, 56), (31, 29, 15, 14), (56, 57, 55, 54), (28, 30, 25, 24), (24, 25, 37, 36), (48, 49, 45, 44), (26, 27, 34, 32), (32, 34, 35, 33), (30, 28, 29, 31), (40, 41, 49, 48), (36, 37, 41, 40), (38, 39, 27, 26), (46, 47, 51, 50), (73, 72, 68, 69), (71, 70, 74, 75), (85, 84, 86, 87), (67, 66, 90, 91), (75, 74, 76, 77), (81, 80, 84, 85), (63, 62, 70, 71), (92, 612, 608, 609), (89, 611, 612, 92), (83, 82, 78, 79), (69, 68, 64, 65), (94, 577, 578, 97), (65, 64, 66, 67), (95, 577, 576, 615), (79, 78, 72, 73), (91, 90, 88, 611, 610, 614), (77, 76, 80, 81), (99, 98, 62, 63), (87, 86, 82, 83), (111, 110, 106, 107), (109, 108, 112, 113), (123, 122, 124, 125), (105, 104, 128, 129), (113, 112, 114, 115), (119, 118, 122, 123), (101, 100, 108, 109), (127, 559, 563, 131), (133, 550, 546, 549, 22, 20), (121, 120, 116, 117), (107, 106, 102, 103), (132, 551, 550, 133), (103, 102, 104, 105), (117, 116, 110, 111), (129, 128, 126, 559, 558, 560), (115, 114, 118, 119), (135, 134, 100, 101), (125, 124, 120, 121), (168, 169, 161, 160), (166, 167, 169, 168), (150, 151, 147, 146), (160, 161, 155, 154), (158, 159, 151, 150), (162, 163, 167, 166), (152, 153, 165, 164), (164, 165, 163, 162), (137, 136, 140, 141), (136, 137, 145, 144), (156, 157, 153, 152), (138, 139, 143, 142), (144, 145, 149, 148), (146, 147, 139, 138), (148, 149, 157, 156), (154, 155, 159, 158), (142, 143, 21, 23), (15, 187, 186, 14), (170, 171, 183, 182), (181, 180, 182, 183), (179, 178, 180, 181), (174, 175, 186, 187), (177, 176, 178, 179), (173, 172, 176, 177), (184, 185, 12, 13), (171, 170, 185, 184), (189, 188, 192, 193), (198, 200, 201, 199), (204, 205, 20, 22), (194, 195, 202, 203), (193, 192, 196, 197), (197, 196, 190, 191), (174, 172, 173, 175), (201, 200, 205, 204), (191, 190, 198, 199), (206, 572, 573, 207), (207, 573, 571, 208), (208, 571, 575, 209), (209, 575, 569, 210), (210, 569, 598, 211), (290, 593, 599, 291), (291, 599, 594, 292), (292, 594, 597, 293), (293, 597, 595, 294), (294, 595, 596, 295), (3, 217, 216, 215, 214, 213, 212, 301, 300, 299, 298, 297, 296, 361, 360, 359, 358, 357, 356, 421, 420, 419, 418, 417, 7, 11, 6, 2, 9), (350, 603, 601, 351), (351, 601, 604, 352), (352, 604, 602, 353), (353, 602, 607, 354), (354, 607, 567, 355), (410, 606, 574, 411), (411, 574, 589, 412), (412, 589, 591, 413), (413, 591, 592, 414), (414, 592, 600, 415), (7, 417, 416), (211, 598, 562, 582), (188, 189, 195, 194), (33, 542, 543), (543, 542, 544, 545), (11, 579, 561, 613, 615, 99, 63, 71, 75, 77, 81, 85, 87, 83, 79, 73, 69, 65, 67, 91, 614, 89, 92, 609, 12, 185, 170, 182, 180, 178, 176, 172, 174, 187, 15, 29, 28, 24, 36, 40, 48, 44, 56, 54, 58, 60, 52, 46, 50, 42, 38, 26, 32, 33, 35, 6), (600, 592, 462, 461, 455, 437, 434, 458, 450, 420, 421, 453, 454, 460, 469, 468, 456, 459), (597, 594, 312, 313, 328, 329, 326, 319, 321, 298, 299, 346, 347, 324, 307, 315, 322, 345), (600, 603, 350, 415), (553, 552, 551, 132, 134, 135), (614, 610, 611, 89), (580, 10, 579), (595, 597, 345, 344, 323, 305, 304, 327, 346, 299, 300, 330, 331, 332, 316, 306, 318, 342), (615, 576, 577, 94, 98, 99), (601, 603, 513, 512, 505, 509, 511, 501, 515, 356, 357, 517, 516, 498, 497, 506, 510, 507), (567, 593, 290, 355), (575, 571, 282, 281, 275, 257, 254, 278, 270, 214, 215, 274, 273, 280, 289, 288, 276, 279), (582, 562, 598, 229, 227, 225, 222, 228, 224, 226, 217, 3, 1), (605, 606, 410, 5), (591, 589, 433, 432, 448, 449, 446, 439, 440, 418, 419, 467, 466, 444, 427, 435, 442, 465), (607, 602, 405, 404, 383, 365, 364, 387, 406, 359, 360, 390, 391, 392, 376, 366, 378, 402), (612, 611, 88, 93), (596, 595, 342, 341, 335, 317, 314, 338, 330, 300, 301, 334, 333, 340, 349, 348, 336, 339), (602, 604, 373, 372, 388, 389, 386, 379, 380, 358, 359, 406, 407, 384, 367, 375, 382, 405), (583, 555, 554, 8), (563, 564, 18, 131), (599, 593, 537, 536, 529, 533, 535, 525, 539, 296, 297, 541, 540, 522, 521, 530, 534, 531), (563, 559, 126, 130), (565, 570, 10, 580, 568, 588, 5, 410, 411, 412, 413, 414, 415, 350, 351, 352, 353, 354, 355, 290, 291, 292, 293, 294, 295, 206, 207, 208, 209, 210, 211, 582, 581, 584, 583, 8), (583, 584, 581, 582, 1), (588, 568, 580), (589, 574, 484, 483, 476, 470, 471, 490, 493, 417, 418, 440, 441, 430, 431, 428, 429, 433), (596, 572, 206, 295), (609, 608, 612, 93, 13, 12), (560, 557, 556, 19, 140, 136, 144, 148, 156, 152, 164, 162, 166, 168, 160, 154, 158, 150, 146, 138, 142, 23, 202, 195, 189, 193, 197, 191, 199, 201, 204, 22, 549, 547, 548, 553, 135, 101, 109, 113, 115, 119, 123, 125, 121, 117, 111, 107, 103, 105, 129), (560, 558, 559, 127), (574, 606, 489, 488, 481, 485, 487, 477, 491, 416, 417, 493, 492, 474, 473, 482, 486, 484), (604, 601, 507, 508, 500, 494, 495, 514, 517, 357, 358, 380, 381, 370, 371, 368, 369, 373), (570, 578, 96, 10), (578, 577, 95, 96), (592, 591, 465, 464, 443, 425, 424, 447, 467, 419, 420, 450, 451, 452, 436, 426, 438, 462), (598, 569, 241, 239, 237, 234, 240, 236, 238, 216, 217, 226, 218, 220, 223, 219, 221, 229), (573, 572, 253, 252, 268, 269, 266, 259, 260, 212, 213, 287, 286, 264, 247, 255, 262, 285), (615, 613, 561, 579, 10, 96, 95), (567, 607, 402, 401, 395, 377, 374, 398, 390, 360, 361, 394, 393, 400, 409, 408, 396, 399), (571, 573, 285, 284, 263, 245, 244, 267, 287, 213, 214, 270, 271, 272, 256, 246, 258, 282), (594, 599, 531, 532, 524, 518, 519, 538, 541, 297, 298, 321, 320, 310, 311, 308, 309, 312), (569, 575, 279, 277, 242, 283, 265, 243, 274, 215, 216, 238, 230, 232, 235, 231, 233, 241), (631, 630, 623, 625), (629, 627, 632, 633), (622, 626, 632, 627, 1034, 1035, 1036, 1037, 1038, 1039, 974, 975, 976, 977, 978, 979, 914, 915, 916, 917, 918, 919, 830, 831, 832, 833, 834, 835, 623, 630), (638, 752, 748, 750, 726, 724, 728, 732, 738, 742, 746, 744, 740, 736, 734, 730, 722, 758, 754, 756, 642, 829, 824, 822, 814, 820, 816, 812, 818, 827, 643, 767, 763, 771, 775, 783, 779, 785, 793, 791, 787, 789, 777, 781, 773, 769, 761, 765, 639, 624, 628, 657, 656, 649, 661, 665, 673, 669, 675, 683, 681, 677, 679, 667, 671, 663, 659, 647, 652, 653, 636, 810, 799, 797, 801, 803, 805, 807, 795, 808, 635, 715, 710, 712, 688, 686, 690, 694, 700, 704, 708, 706, 702, 698, 696, 692, 684, 720, 716, 719, 626, 622), (629, 1040, 1115, 1096, 1103, 1102, 1099, 1104, 1113, 1034, 627), (641, 639, 765, 764), (622, 630, 640, 638), (630, 631, 641, 640), (631, 624, 639, 641), (643, 827, 826, 645), (640, 641, 764, 760, 768, 772, 780, 776, 788, 786, 790, 792, 784, 778, 782, 774, 770, 762, 766, 645, 826, 819, 813, 817, 821, 815, 823, 825, 828, 644, 757, 755, 759, 723, 731, 735, 737, 741, 745, 747, 743, 739, 733, 729, 725, 727, 751, 749, 753), (638, 640, 753, 752), (626, 719, 718, 632), (1045, 980, 1139, 1120, 1127, 1126, 1123, 1128, 1137, 974, 1039, 1083, 1081, 1046, 1087, 1069, 1047, 1077), (985, 920, 1163, 1144, 1151, 1150, 1147, 1152, 1161, 914, 979, 1023, 1021, 986, 1027, 1009, 987, 1018), (925, 836, 884, 885, 874, 875, 872, 873, 877, 830, 919, 963, 961, 926, 967, 949, 927, 958), (682, 683, 675, 674), (680, 681, 683, 682), (674, 675, 669, 668), (664, 665, 661, 660), (672, 673, 665, 664), (676, 677, 681, 680), (666, 667, 679, 678), (653, 651, 637, 636), (678, 679, 677, 676), (650, 652, 647, 646), (646, 647, 659, 658), (670, 671, 667, 666), (648, 649, 656, 654), (654, 656, 657, 655), (652, 650, 651, 653), (662, 663, 671, 670), (658, 659, 663, 662), (660, 661, 649, 648), (668, 669, 673, 672), (695, 694, 690, 691), (693, 692, 696, 697), (707, 706, 708, 709), (689, 688, 712, 713), (697, 696, 698, 699), (703, 702, 706, 707), (685, 684, 692, 693), (714, 715, 635, 634), (711, 710, 715, 714), (705, 704, 700, 701), (691, 690, 686, 687), (716, 717, 718, 719), (687, 686, 688, 689), (717, 716, 720, 721), (701, 700, 694, 695), (713, 712, 710, 711), (699, 698, 702, 703), (721, 720, 684, 685), (709, 708, 704, 705), (733, 732, 728, 729), (731, 730, 734, 735), (745, 744, 746, 747), (727, 726, 750, 751), (735, 734, 736, 737), (741, 740, 744, 745), (723, 722, 730, 731), (749, 748, 752, 753), (756, 757, 644, 642), (743, 742, 738, 739), (729, 728, 724, 725), (754, 755, 757, 756), (725, 724, 726, 727), (755, 754, 758, 759), (739, 738, 732, 733), (751, 750, 748, 749), (737, 736, 740, 741), (759, 758, 722, 723), (747, 746, 742, 743), (792, 793, 785, 784), (790, 791, 793, 792), (774, 775, 771, 770), (784, 785, 779, 778), (782, 783, 775, 774), (786, 787, 791, 790), (776, 777, 789, 788), (788, 789, 787, 786), (761, 760, 764, 765), (760, 761, 769, 768), (780, 781, 777, 776), (762, 763, 767, 766), (768, 769, 773, 772), (770, 771, 763, 762), (772, 773, 781, 780), (778, 779, 783, 782), (766, 767, 643, 645), (637, 811, 810, 636), (794, 795, 807, 806), (805, 804, 806, 807), (803, 802, 804, 805), (798, 799, 810, 811), (801, 800, 802, 803), (797, 796, 800, 801), (808, 809, 634, 635), (795, 794, 809, 808), (813, 812, 816, 817), (822, 824, 825, 823), (828, 829, 642, 644), (818, 819, 826, 827), (817, 816, 820, 821), (821, 820, 814, 815), (798, 796, 797, 799), (825, 824, 829, 828), (815, 814, 822, 823), (830, 877, 876, 892, 893, 890, 883, 884, 836, 837, 911, 910, 888, 871, 879, 886, 909, 831), (831, 909, 908, 887, 869, 868, 891, 911, 837, 838, 894, 895, 896, 880, 870, 882, 906, 832), (832, 906, 905, 899, 881, 878, 902, 894, 838, 839, 898, 897, 904, 913, 912, 900, 903, 833), (833, 903, 901, 866, 907, 889, 867, 898, 839, 840, 862, 854, 856, 859, 855, 857, 865, 834), (834, 865, 863, 861, 858, 864, 860, 862, 840, 841, 850, 842, 844, 847, 843, 845, 853, 835), (914, 1161, 1160, 1153, 1157, 1159, 1149, 1163, 920, 921, 1165, 1164, 1146, 1145, 1154, 1158, 1155, 915), (915, 1155, 1156, 1148, 1142, 1143, 1162, 1165, 921, 922, 945, 944, 934, 935, 932, 933, 936, 916), (916, 936, 937, 952, 953, 950, 943, 945, 922, 923, 970, 971, 948, 931, 939, 946, 969, 917), (917, 969, 968, 947, 929, 928, 951, 970, 923, 924, 954, 955, 956, 940, 930, 942, 966, 918), (918, 966, 965, 959, 941, 938, 962, 954, 924, 925, 958, 957, 964, 973, 972, 960, 963, 919), (625, 841, 840, 839, 838, 837, 836, 925, 924, 923, 922, 921, 920, 985, 984, 983, 982, 981, 980, 1045, 1044, 1043, 1042, 1041, 629, 633, 628, 624, 631), (974, 1137, 1136, 1129, 1133, 1135, 1125, 1139, 980, 981, 1141, 1140, 1122, 1121, 1130, 1134, 1131, 975), (975, 1131, 1132, 1124, 1118, 1119, 1138, 1141, 981, 982, 1004, 1005, 994, 995, 992, 993, 997, 976), (976, 997, 996, 1012, 1013, 1010, 1003, 1004, 982, 983, 1030, 1031, 1008, 991, 999, 1006, 1029, 977), (977, 1029, 1028, 1007, 989, 988, 1011, 1030, 983, 984, 1014, 1015, 1016, 1000, 990, 1002, 1026, 978), (978, 1026, 1025, 1019, 1001, 998, 1022, 1014, 984, 985, 1018, 1017, 1024, 1033, 1032, 1020, 1023, 979), (1034, 1113, 1112, 1105, 1109, 1111, 1101, 1115, 1040, 1041, 1117, 1116, 1098, 1097, 1106, 1110, 1108, 1035), (1035, 1108, 1107, 1100, 1094, 1095, 1114, 1117, 1041, 1042, 1064, 1065, 1054, 1055, 1052, 1053, 1057, 1036), (1036, 1057, 1056, 1072, 1073, 1070, 1063, 1064, 1042, 1043, 1091, 1090, 1068, 1051, 1059, 1066, 1089, 1037), (1037, 1089, 1088, 1067, 1049, 1048, 1071, 1091, 1043, 1044, 1074, 1075, 1076, 1060, 1050, 1062, 1086, 1038), (1038, 1086, 1085, 1079, 1061, 1058, 1082, 1074, 1044, 1045, 1077, 1078, 1084, 1093, 1092, 1080, 1083, 1039), (629, 1041, 1040), (835, 853, 851, 849, 846, 852, 848, 850, 841, 625, 623), (812, 813, 819, 818), (655, 1166, 1167), (1167, 1166, 1168, 1169), (633, 632, 718, 717, 721, 685, 693, 697, 699, 703, 707, 709, 705, 701, 695, 691, 687, 689, 713, 711, 714, 634, 809, 794, 806, 804, 802, 800, 796, 798, 811, 637, 651, 650, 646, 658, 662, 670, 666, 678, 676, 680, 682, 674, 668, 672, 664, 660, 648, 654, 655, 657, 628)])
_uv = me_cube.uv_layers.new(name='MapaUV')
_uv.uv.foreach_set('vector', [0.394, 0.3693, 0.3805, 0.3693, 0.3805, 0.3693, 0.3803, 0.3693, 0.3803, 0.356, 0.394, 0.356, 0.6466, 0.3707, 0.9711, 0.3707, 0.9755, 0.3707, 0.9755, 0.519, 0.9755, 0.6884, 0.9711, 0.6884, 0.6466, 0.6884, 0.3666, 0.3693, 0.3666, 0.0002369, 0.3666, 0.0002369, 0.3666, 0.3693, 0.628, 0.3716, 0.6285, 0.3716, 0.6285, 0.3721, 0.6285, 0.3757, 0.6286, 0.3792, 0.6287, 0.3842, 0.6289, 0.3892, 0.6291, 0.3942, 0.6295, 0.3993, 0.6302, 0.4043, 0.6323, 0.4047, 0.6341, 0.4011, 0.6343, 0.3998, 0.6346, 0.3978, 0.6348, 0.395, 0.635, 0.3917, 0.6352, 0.3879, 0.6353, 0.3837, 0.6354, 0.3794, 0.6355, 0.3789, 0.6462, 0.3792, 0.6429, 0.5204, 0.6361, 0.5203, 0.6341, 0.5235, 0.6335, 0.5308, 0.6333, 0.5408, 0.6335, 0.5508, 0.6342, 0.5581, 0.6361, 0.5601, 0.6427, 0.56, 0.6462, 0.6942, 0.636, 0.6944, 0.6359, 0.6904, 0.6357, 0.6865, 0.6355, 0.6829, 0.6353, 0.6797, 0.6351, 0.6771, 0.6349, 0.6752, 0.6347, 0.674, 0.6327, 0.6734, 0.6305, 0.6782, 0.6303, 0.6833, 0.6301, 0.6883, 0.6299, 0.6933, 0.6297, 0.6984, 0.6297, 0.7021, 0.6296, 0.7062, 0.6296, 0.7104, 0.6291, 0.7104, 0.6291, 0.7104, 0.3427, 0.712, 0.3423, 0.712, 0.3423, 0.7117, 0.3423, 0.7075, 0.3422, 0.7034, 0.3421, 0.6984, 0.3419, 0.6934, 0.3417, 0.6884, 0.3413, 0.6833, 0.3406, 0.6783, 0.3385, 0.6779, 0.3367, 0.6815, 0.3364, 0.6828, 0.3362, 0.6848, 0.336, 0.6875, 0.3358, 0.6909, 0.3356, 0.6947, 0.3355, 0.6988, 0.3353, 0.7031, 0.3353, 0.7033, 0.3245, 0.7031, 0.3277, 0.562, 0.3345, 0.5621, 0.3365, 0.5584, 0.3372, 0.5511, 0.3374, 0.5411, 0.3372, 0.5312, 0.3365, 0.5239, 0.3346, 0.522, 0.3279, 0.5221, 0.3244, 0.3881, 0.3348, 0.3879, 0.3348, 0.3883, 0.3349, 0.3924, 0.3351, 0.3964, 0.3353, 0.4, 0.3355, 0.4032, 0.3357, 0.4058, 0.3359, 0.4077, 0.3361, 0.4089, 0.338, 0.4094, 0.3403, 0.4047, 0.3405, 0.3996, 0.3407, 0.3946, 0.3409, 0.3895, 0.341, 0.3845, 0.3411, 0.3795, 0.3412, 0.3754, 0.3412, 0.3712, 0.3412, 0.3707, 0.3416, 0.3707, 0.628, 0.3716, 0.007263, 0.716, 0.006083, 0.6979, 0.1166, 0.6895, 0.1168, 0.6913, 0.1438, 0.6885, 0.1441, 0.6914, 0.2103, 0.6849, 0.21, 0.6825, 0.2099, 0.6807, 0.3185, 0.6687, 0.3198, 0.6831, 0.394, 0.3695, 0.4078, 0.3695, 0.4078, 0.3702, 0.394, 0.3702, 0.3666, 0.3693, 0.3666, 0.3693, 0.3803, 0.3693, 0.3803, 0.3695, 0.3666, 0.3695, 0.3666, 0.3695, 0.3803, 0.3693, 0.3805, 0.3693, 0.394, 0.3693, 0.394, 0.3695, 0.3805, 0.3695, 0.3803, 0.3695, 0.394, 0.3693, 0.4078, 0.3693, 0.4078, 0.3695, 0.394, 0.3695, 0.8034, 0.2967, 0.8034, 0.1522, 0.8145, 0.1522, 0.8145, 0.2967, 0.9998, 0.3708, 0.9998, 0.376, 0.994, 0.409, 0.9942, 0.3935, 0.9946, 0.3755, 0.9947, 0.3707, 0.4996, 0.7124, 0.4996, 0.7124, 0.4996, 0.713, 0.4996, 0.713, 0.5308, 0.7235, 0.5305, 0.7235, 0.5305, 0.7235, 0.5308, 0.7235, 0.002021, 0.6491, 0.00126, 0.6095, 0.1112, 0.6077, 0.1112, 0.6095, 0.1381, 0.6088, 0.1382, 0.6118, 0.2047, 0.609, 0.2046, 0.6065, 0.2045, 0.6047, 0.3133, 0.5986, 0.3154, 0.6289, 0.2062, 0.6328, 0.2061, 0.6311, 0.2059, 0.6287, 0.1392, 0.6325, 0.1394, 0.6355, 0.1125, 0.6372, 0.1126, 0.639, 0.0002368, 0.5608, 0.001536, 0.5217, 0.1107, 0.5264, 0.1107, 0.5281, 0.1373, 0.5288, 0.1373, 0.5317, 0.2034, 0.5328, 0.2035, 0.5304, 0.2035, 0.5287, 0.312, 0.5286, 0.3125, 0.5588, 0.2036, 0.5568, 0.2036, 0.5552, 0.2036, 0.5528, 0.1371, 0.5528, 0.1371, 0.5557, 0.1103, 0.5559, 0.1103, 0.5575, 0.003332, 0.4735, 0.007469, 0.4348, 0.1149, 0.4458, 0.1148, 0.4475, 0.1411, 0.4499, 0.1408, 0.4528, 0.2062, 0.4573, 0.2063, 0.4549, 0.2065, 0.4531, 0.3151, 0.459, 0.3133, 0.4891, 0.2051, 0.481, 0.2052, 0.4792, 0.2054, 0.4768, 0.1395, 0.4732, 0.1393, 0.4761, 0.1128, 0.4748, 0.1127, 0.4766, 0.4938, 0.7124, 0.4938, 0.7235, 0.4925, 0.7235, 0.4925, 0.7124, 0.5252, 0.7124, 0.5252, 0.7235, 0.5248, 0.7235, 0.5248, 0.7124, 0.7147, 0.712, 0.7147, 0.7231, 0.7126, 0.7231, 0.7126, 0.712, 0.3984, 0.7124, 0.3984, 0.7235, 0.3944, 0.7235, 0.3944, 0.7124, 0.4149, 0.7124, 0.4149, 0.7235, 0.4115, 0.7235, 0.4115, 0.7124, 0.5262, 0.7124, 0.5262, 0.7235, 0.5257, 0.7235, 0.5257, 0.7124, 0.4816, 0.7124, 0.4816, 0.7235, 0.4795, 0.7235, 0.4795, 0.7124, 0.6929, 0.7, 0.6929, 0.6889, 0.704, 0.6889, 0.704, 0.7, 0.4956, 0.7124, 0.4956, 0.7235, 0.4943, 0.7235, 0.4943, 0.7124, 0.6582, 0.6889, 0.6693, 0.6889, 0.6693, 0.6933, 0.6582, 0.6933, 0.6582, 0.6933, 0.6693, 0.6933, 0.6693, 0.6975, 0.6582, 0.6975, 0.4377, 0.7124, 0.4377, 0.7235, 0.4349, 0.7235, 0.4349, 0.7124, 0.6938, 0.7119, 0.6938, 0.723, 0.6894, 0.723, 0.6894, 0.7119, 0.6806, 0.713, 0.6806, 0.7019, 0.6808, 0.7019, 0.6808, 0.713, 0.6691, 0.713, 0.6691, 0.7019, 0.6693, 0.7019, 0.6693, 0.713, 0.411, 0.7124, 0.411, 0.7235, 0.4076, 0.7235, 0.4076, 0.7124, 0.6582, 0.6975, 0.6693, 0.6975, 0.6693, 0.7014, 0.6582, 0.7015, 0.3664, 0.7124, 0.3664, 0.7235, 0.3621, 0.7235, 0.3621, 0.7124, 0.4381, 0.7235, 0.4381, 0.7124, 0.441, 0.7124, 0.441, 0.7235, 0.4541, 0.7124, 0.4541, 0.7235, 0.4513, 0.7235, 0.4513, 0.7124, 0.6466, 0.702, 0.6577, 0.702, 0.6577, 0.7054, 0.6466, 0.7054, 0.5281, 0.7124, 0.5281, 0.7235, 0.5276, 0.7235, 0.5276, 0.7124, 0.3852, 0.7124, 0.3852, 0.7235, 0.381, 0.7235, 0.381, 0.7124, 0.4574, 0.7124, 0.4574, 0.7235, 0.4546, 0.7235, 0.4546, 0.7124, 0.4991, 0.7124, 0.4991, 0.7235, 0.4978, 0.7235, 0.4978, 0.7124, 0.6466, 0.6981, 0.6577, 0.6981, 0.6577, 0.702, 0.6466, 0.702, 0.6924, 0.7, 0.6813, 0.7, 0.6813, 0.6889, 0.6924, 0.6889, 0.5112, 0.7124, 0.5223, 0.7124, 0.5223, 0.713, 0.5112, 0.713, 0.4974, 0.7124, 0.4974, 0.7235, 0.4961, 0.7235, 0.4961, 0.7124, 0.4305, 0.7124, 0.4305, 0.7235, 0.4271, 0.7235, 0.4271, 0.7124, 0.6577, 0.6894, 0.6577, 0.6894, 0.6577, 0.6889, 0.6577, 0.6889, 0.3988, 0.7235, 0.3988, 0.7124, 0.4027, 0.7124, 0.4027, 0.7235, 0.6466, 0.6894, 0.6577, 0.6894, 0.6577, 0.6912, 0.6466, 0.6912, 0.4842, 0.7124, 0.4842, 0.7235, 0.4821, 0.7235, 0.4821, 0.7124, 0.7197, 0.712, 0.7197, 0.7231, 0.7153, 0.7231, 0.7153, 0.7231, 0.7171, 0.7231, 0.7171, 0.712, 0.4765, 0.7124, 0.4765, 0.7235, 0.4744, 0.7235, 0.4744, 0.7124, 0.6466, 0.6938, 0.6577, 0.6938, 0.6577, 0.6981, 0.6466, 0.6981, 0.7136, 0.6889, 0.7136, 0.7, 0.7131, 0.7, 0.7131, 0.6889, 0.723, 0.712, 0.723, 0.7231, 0.7202, 0.7231, 0.7202, 0.712, 0.4188, 0.7124, 0.4188, 0.7235, 0.4154, 0.7235, 0.4154, 0.7124, 0.5271, 0.7124, 0.5271, 0.7235, 0.5267, 0.7235, 0.5267, 0.7124, 0.3711, 0.7124, 0.3711, 0.7235, 0.3669, 0.7235, 0.3669, 0.7124, 0.4442, 0.7124, 0.4442, 0.7235, 0.4414, 0.7235, 0.4414, 0.7124, 0.4903, 0.7124, 0.4903, 0.7235, 0.489, 0.7235, 0.489, 0.7124, 0.3896, 0.7124, 0.3896, 0.7235, 0.3857, 0.7235, 0.3857, 0.7124, 0.5228, 0.7235, 0.5228, 0.7124, 0.5233, 0.7124, 0.5233, 0.7235, 0.6929, 0.7005, 0.6929, 0.7005, 0.6929, 0.7114, 0.704, 0.7114, 0.704, 0.7114, 0.6929, 0.7114, 0.6959, 0.7119, 0.6959, 0.723, 0.6946, 0.723, 0.6946, 0.7119, 0.431, 0.7235, 0.431, 0.7124, 0.4344, 0.7124, 0.4344, 0.7235, 0.5243, 0.7124, 0.5243, 0.7124, 0.5238, 0.7124, 0.5238, 0.7124, 0.3901, 0.7235, 0.3901, 0.7124, 0.394, 0.7124, 0.394, 0.7235, 0.479, 0.7124, 0.479, 0.7235, 0.4769, 0.7235, 0.4769, 0.7124, 0.352, 0.7124, 0.352, 0.7235, 0.3476, 0.7235, 0.3476, 0.7235, 0.3495, 0.7235, 0.3495, 0.7124, 0.4867, 0.7124, 0.4867, 0.7235, 0.4846, 0.7235, 0.4846, 0.7124, 0.3758, 0.7124, 0.3758, 0.7235, 0.3716, 0.7235, 0.3716, 0.7124, 0.53, 0.7124, 0.53, 0.7235, 0.5295, 0.7235, 0.5295, 0.7124, 0.4885, 0.7124, 0.4885, 0.7235, 0.4872, 0.7235, 0.4872, 0.7124, 0.7127, 0.6889, 0.7127, 0.7, 0.7122, 0.7, 0.7122, 0.6889, 0.4071, 0.7124, 0.4071, 0.7235, 0.4032, 0.7235, 0.4032, 0.7124, 0.4692, 0.7235, 0.4692, 0.7124, 0.4713, 0.7124, 0.4713, 0.7235, 0.4266, 0.7124, 0.4266, 0.7235, 0.4232, 0.7235, 0.4232, 0.7124, 0.529, 0.7124, 0.529, 0.7235, 0.5286, 0.7235, 0.5286, 0.7124, 0.4739, 0.7124, 0.4739, 0.7235, 0.4718, 0.7235, 0.4718, 0.7124, 0.4921, 0.7124, 0.4921, 0.7235, 0.4908, 0.7235, 0.4908, 0.7124, 0.6809, 0.6932, 0.6698, 0.6932, 0.6698, 0.6889, 0.6809, 0.6889, 0.6698, 0.6932, 0.6809, 0.6932, 0.6809, 0.6975, 0.6698, 0.6975, 0.4475, 0.7124, 0.4475, 0.7235, 0.4447, 0.7235, 0.4447, 0.7124, 0.3573, 0.7235, 0.3573, 0.7124, 0.3617, 0.7124, 0.3617, 0.7235, 0.6698, 0.6975, 0.6809, 0.6975, 0.6809, 0.7014, 0.6698, 0.7014, 0.3763, 0.7235, 0.3763, 0.7124, 0.3805, 0.7124, 0.3805, 0.7235, 0.4227, 0.7124, 0.4227, 0.7235, 0.4193, 0.7235, 0.4193, 0.7124, 0.4508, 0.7124, 0.4508, 0.7235, 0.448, 0.7235, 0.448, 0.7124, 0.6924, 0.7115, 0.6813, 0.7115, 0.6813, 0.7005, 0.6924, 0.7005, 0.815, 0.1448, 0.815, 0.0002368, 0.8261, 0.0002368, 0.8261, 0.1448, 0.4688, 0.7124, 0.4688, 0.7235, 0.4664, 0.7235, 0.4664, 0.7124, 0.7045, 0.7231, 0.7045, 0.712, 0.7121, 0.712, 0.7121, 0.7231, 0.7045, 0.7116, 0.7045, 0.7005, 0.7148, 0.7005, 0.7148, 0.7116, 0.7046, 0.7, 0.7045, 0.6889, 0.7117, 0.6889, 0.7117, 0.7, 0.6474, 0.717, 0.6474, 0.7059, 0.6577, 0.7059, 0.6577, 0.717, 0.6813, 0.723, 0.6813, 0.7119, 0.6889, 0.7119, 0.6889, 0.723, 0.8034, 0.007382, 0.8145, 0.007382, 0.8145, 0.1517, 0.8034, 0.1517, 0.8034, 0.0002368, 0.8145, 0.0002809, 0.8145, 0.007382, 0.8034, 0.007382, 0.7153, 0.7116, 0.7153, 0.7005, 0.7229, 0.7005, 0.7229, 0.7116, 0.4637, 0.7124, 0.466, 0.7124, 0.466, 0.7235, 0.4637, 0.7235, 0.8261, 0.2896, 0.815, 0.2896, 0.815, 0.1452, 0.8261, 0.1452, 0.3244, 0.7124, 0.3355, 0.7125, 0.3355, 0.7196, 0.3244, 0.7196, 0.6801, 0.7019, 0.6801, 0.713, 0.6698, 0.713, 0.6698, 0.7019, 0.6686, 0.7019, 0.6686, 0.713, 0.6582, 0.713, 0.6582, 0.7019, 0.4608, 0.7124, 0.4632, 0.7124, 0.4632, 0.7235, 0.4608, 0.7235, 0.336, 0.7125, 0.3471, 0.7124, 0.3471, 0.7195, 0.336, 0.7195, 0.704, 0.7119, 0.704, 0.723, 0.6964, 0.723, 0.6964, 0.7119, 0.3187, 0.4592, 0.3151, 0.459, 0.3154, 0.4511, 0.319, 0.4513, 0.319, 0.4513, 0.3154, 0.4511, 0.316, 0.4432, 0.3196, 0.4435, 0.3196, 0.4435, 0.316, 0.4432, 0.3168, 0.4353, 0.3204, 0.4356, 0.3204, 0.4356, 0.3168, 0.4353, 0.3177, 0.4274, 0.3213, 0.4278, 0.3213, 0.4278, 0.3177, 0.4274, 0.3185, 0.4194, 0.3221, 0.4198, 0.3156, 0.5285, 0.312, 0.5286, 0.3119, 0.5207, 0.3155, 0.5207, 0.3155, 0.5207, 0.3119, 0.5207, 0.312, 0.5128, 0.3156, 0.5129, 0.3156, 0.5129, 0.312, 0.5128, 0.3123, 0.5049, 0.3158, 0.505, 0.3158, 0.505, 0.3123, 0.5049, 0.3127, 0.497, 0.3163, 0.4972, 0.3163, 0.4972, 0.3127, 0.497, 0.3133, 0.4891, 0.3169, 0.4894, 0.0007688, 0.3693, 0.0007686, 0.3511, 0.0007685, 0.34, 0.0007683, 0.329, 0.0007682, 0.3179, 0.0007681, 0.3069, 0.000768, 0.2958, 0.0007677, 0.2589, 0.0007676, 0.2479, 0.0007675, 0.2368, 0.0007674, 0.2258, 0.0007673, 0.2148, 0.0007672, 0.2037, 0.0007669, 0.1668, 0.0007668, 0.1558, 0.0007667, 0.1447, 0.0007665, 0.1336, 0.0007663, 0.1225, 0.000766, 0.1115, 0.0007651, 0.07462, 0.0007648, 0.06358, 0.0007645, 0.05253, 0.0007643, 0.04148, 0.0007641, 0.03043, 0.0007634, 0.0002533, 0.394, 0.0002451, 0.4078, 0.000245, 0.4078, 0.3693, 0.394, 0.3693, 0.3169, 0.5984, 0.3133, 0.5986, 0.3128, 0.5906, 0.3164, 0.5905, 0.3164, 0.5905, 0.3128, 0.5906, 0.3124, 0.5827, 0.316, 0.5826, 0.316, 0.5826, 0.3124, 0.5827, 0.3124, 0.5747, 0.316, 0.5747, 0.316, 0.5747, 0.3124, 0.5747, 0.3123, 0.5667, 0.316, 0.5668, 0.316, 0.5668, 0.3123, 0.5667, 0.3125, 0.5588, 0.3161, 0.5589, 0.3221, 0.6683, 0.3185, 0.6687, 0.3176, 0.6608, 0.3212, 0.6604, 0.3212, 0.6604, 0.3176, 0.6608, 0.3168, 0.6528, 0.3204, 0.6525, 0.3204, 0.6525, 0.3168, 0.6528, 0.3161, 0.6448, 0.3198, 0.6446, 0.3198, 0.6446, 0.3161, 0.6448, 0.3157, 0.6369, 0.3193, 0.6367, 0.3193, 0.6367, 0.3157, 0.6369, 0.3154, 0.6289, 0.319, 0.6288, 0.0007634, 0.0002533, 0.0007641, 0.03043, 0.0002368, 0.0002576, 0.3221, 0.4198, 0.3185, 0.4194, 0.3198, 0.4056, 0.324, 0.4061, 0.4579, 0.7235, 0.4579, 0.7124, 0.4603, 0.7124, 0.4603, 0.7235, 0.6466, 0.7066, 0.6466, 0.7066, 0.6466, 0.7066, 0.6466, 0.706, 0.6466, 0.7059, 0.6466, 0.706, 0.6466, 0.706, 0.7978, 0.0005734, 0.8029, 0.2559, 0.8025, 0.2583, 0.8026, 0.2584, 0.8026, 0.2588, 0.8024, 0.2583, 0.802, 0.2574, 0.7984, 0.2488, 0.7941, 0.2457, 0.7921, 0.2436, 0.7908, 0.2424, 0.7895, 0.2417, 0.7884, 0.2414, 0.7874, 0.2433, 0.7872, 0.244, 0.7871, 0.2451, 0.7869, 0.2465, 0.7867, 0.2483, 0.7866, 0.2503, 0.7864, 0.2525, 0.7864, 0.2539, 0.7863, 0.2548, 0.7863, 0.2551, 0.7805, 0.2548, 0.7805, 0.2548, 0.7846, 0.1798, 0.7882, 0.1799, 0.7893, 0.1783, 0.7907, 0.1678, 0.7927, 0.1297, 0.7906, 0.1216, 0.7887, 0.1157, 0.787, 0.1141, 0.7816, 0.1144, 0.774, 0.005406, 0.7824, 0.00482, 0.7824, 0.004987, 0.7827, 0.008308, 0.783, 0.0115, 0.7832, 0.01444, 0.7835, 0.01701, 0.7838, 0.01912, 0.784, 0.02069, 0.7842, 0.02164, 0.7858, 0.02201, 0.7875, 0.01805, 0.7875, 0.017, 0.7876, 0.01536, 0.7876, 0.01315, 0.7876, 0.01046, 0.7876, 0.007396, 0.7875, 0.004072, 0.7874, 0.000616, 0.8029, 0.0008212, 0.795, 0.1653, 0.7899, 0.1651, 0.3154, 0.6289, 0.3157, 0.6369, 0.2067, 0.6424, 0.2066, 0.6408, 0.2065, 0.6384, 0.1399, 0.6427, 0.1401, 0.6456, 0.1132, 0.6475, 0.1134, 0.6491, 0.002956, 0.6588, 0.002021, 0.6491, 0.1126, 0.639, 0.1128, 0.6407, 0.1396, 0.6384, 0.1398, 0.6413, 0.2064, 0.6368, 0.2062, 0.6344, 0.2062, 0.6328, 0.3123, 0.5049, 0.312, 0.5128, 0.2039, 0.5095, 0.204, 0.508, 0.204, 0.5056, 0.1382, 0.5033, 0.1381, 0.5062, 0.1115, 0.5049, 0.1114, 0.5067, 0.00235, 0.5024, 0.002759, 0.4928, 0.1118, 0.4965, 0.1118, 0.4982, 0.1383, 0.499, 0.1382, 0.5019, 0.2041, 0.5041, 0.2042, 0.5017, 0.2043, 0.5, 0.3154, 0.6289, 0.3133, 0.5986, 0.3169, 0.5984, 0.319, 0.6288, 0.3549, 0.7124, 0.3549, 0.7235, 0.3569, 0.7235, 0.3569, 0.7235, 0.3525, 0.7235, 0.3525, 0.7124, 0.7171, 0.712, 0.7171, 0.7231, 0.7153, 0.7231, 0.7153, 0.712, 0.9755, 0.6884, 0.9755, 0.6884, 0.9711, 0.6884, 0.3127, 0.497, 0.3123, 0.5049, 0.2043, 0.5, 0.2043, 0.4985, 0.2044, 0.496, 0.1386, 0.4933, 0.1384, 0.4961, 0.1119, 0.4948, 0.1118, 0.4965, 0.002759, 0.4928, 0.003136, 0.4831, 0.1123, 0.4865, 0.1122, 0.4881, 0.1388, 0.489, 0.1386, 0.4919, 0.2045, 0.4945, 0.2046, 0.4921, 0.2047, 0.4905, 0.6466, 0.6912, 0.6577, 0.6912, 0.6577, 0.6894, 0.6577, 0.6894, 0.6577, 0.6938, 0.6466, 0.6938, 0.3128, 0.5906, 0.3133, 0.5986, 0.2045, 0.6047, 0.2045, 0.6033, 0.2044, 0.6008, 0.138, 0.603, 0.1381, 0.6059, 0.1112, 0.6062, 0.1112, 0.6077, 0.00126, 0.6095, 0.001135, 0.5998, 0.111, 0.5977, 0.111, 0.5995, 0.1379, 0.5987, 0.1379, 0.6016, 0.2043, 0.5993, 0.2042, 0.5969, 0.2042, 0.5952, 0.3125, 0.5588, 0.312, 0.5286, 0.3156, 0.5285, 0.3161, 0.5589, 0.3168, 0.4353, 0.316, 0.4432, 0.2078, 0.4342, 0.208, 0.4325, 0.2081, 0.4301, 0.1434, 0.4244, 0.1431, 0.4273, 0.117, 0.4246, 0.1168, 0.4262, 0.009446, 0.4158, 0.01022, 0.4063, 0.1178, 0.4165, 0.1177, 0.418, 0.1438, 0.4203, 0.1435, 0.4231, 0.2083, 0.4286, 0.2085, 0.4262, 0.2086, 0.4247, 0.324, 0.4061, 0.3198, 0.4056, 0.3185, 0.4194, 0.2064, 0.4059, 0.2066, 0.4043, 0.2068, 0.4019, 0.1419, 0.395, 0.1416, 0.3978, 0.1195, 0.3953, 0.1193, 0.3969, 0.01199, 0.3873, 0.01325, 0.3707, 0.324, 0.4061, 0.3198, 0.6831, 0.3185, 0.6687, 0.3221, 0.6683, 0.324, 0.6826, 0.3161, 0.6448, 0.3168, 0.6528, 0.2081, 0.6615, 0.208, 0.6601, 0.2078, 0.6577, 0.1415, 0.6629, 0.1417, 0.6658, 0.1148, 0.6678, 0.1149, 0.6695, 0.004609, 0.6784, 0.003815, 0.6686, 0.1141, 0.6591, 0.1143, 0.661, 0.1411, 0.6586, 0.1414, 0.6615, 0.2077, 0.6562, 0.2075, 0.6537, 0.2074, 0.6519, 0.3123, 0.5667, 0.3124, 0.5747, 0.2037, 0.5759, 0.2037, 0.5745, 0.2037, 0.5721, 0.1373, 0.573, 0.1374, 0.5759, 0.1105, 0.5761, 0.1106, 0.5775, 0.0007951, 0.5803, 0.0005512, 0.5706, 0.1104, 0.5675, 0.1105, 0.5693, 0.1373, 0.5687, 0.1373, 0.5716, 0.2036, 0.5706, 0.2036, 0.5681, 0.2036, 0.5663, 0.5223, 0.713, 0.5223, 0.7124, 0.5223, 0.7124, 0.5223, 0.713, 0.3133, 0.4891, 0.3127, 0.497, 0.2047, 0.4905, 0.2047, 0.4888, 0.2049, 0.4864, 0.139, 0.4832, 0.1389, 0.4861, 0.1123, 0.4848, 0.1123, 0.4865, 0.003136, 0.4831, 0.003332, 0.4735, 0.1127, 0.4766, 0.1126, 0.4781, 0.1392, 0.479, 0.1391, 0.4819, 0.2049, 0.4849, 0.2051, 0.4825, 0.2051, 0.481, 0.3124, 0.5747, 0.3124, 0.5827, 0.2039, 0.5855, 0.2039, 0.5841, 0.2038, 0.5817, 0.1375, 0.5831, 0.1376, 0.586, 0.1107, 0.5861, 0.1107, 0.5879, 0.0009785, 0.5901, 0.0007951, 0.5803, 0.1106, 0.5775, 0.1106, 0.5794, 0.1374, 0.5788, 0.1375, 0.5817, 0.2038, 0.5802, 0.2037, 0.5777, 0.2037, 0.5759, 0.3803, 0.3693, 0.3805, 0.3693, 0.3805, 0.3693, 0.3803, 0.3693, 0.4996, 0.713, 0.4996, 0.7124, 0.5107, 0.7124, 0.5107, 0.713, 0.3119, 0.5207, 0.312, 0.5286, 0.2035, 0.5287, 0.2035, 0.5271, 0.2036, 0.5247, 0.1375, 0.523, 0.1374, 0.5259, 0.1108, 0.5247, 0.1107, 0.5264, 0.001536, 0.5217, 0.00191, 0.512, 0.111, 0.5163, 0.111, 0.518, 0.1376, 0.5187, 0.1375, 0.5217, 0.2036, 0.5231, 0.2036, 0.5207, 0.2037, 0.5192, 0.5233, 0.7124, 0.5228, 0.7124, 0.5228, 0.7124, 0.5233, 0.7124, 0.3666, 0.3693, 0.3666, 0.0002369, 0.3803, 0.0002368, 0.3803, 0.0002368, 0.3803, 0.0002368, 0.59, 0.0002393, 0.7736, 0.0002416, 0.7736, 0.01937, 0.7736, 0.03041, 0.7736, 0.04146, 0.7736, 0.05251, 0.7736, 0.06356, 0.7736, 0.07461, 0.7736, 0.1115, 0.7736, 0.1225, 0.7736, 0.1336, 0.7736, 0.1447, 0.7736, 0.1557, 0.7736, 0.1668, 0.7736, 0.2037, 0.7736, 0.2148, 0.7736, 0.2258, 0.7736, 0.2368, 0.7736, 0.2479, 0.7736, 0.2589, 0.7736, 0.2958, 0.7736, 0.3069, 0.7736, 0.3179, 0.7736, 0.329, 0.7736, 0.34, 0.7736, 0.3511, 0.7736, 0.3693, 0.3803, 0.3693, 0.3803, 0.3693, 0.3803, 0.3693, 0.3803, 0.3693, 0.3803, 0.3693, 0.3803, 0.3693, 0.3803, 0.3693, 0.7736, 0.3693, 0.7736, 0.3693, 0.59, 0.0002393, 0.3803, 0.0002368, 0.3803, 0.0002368, 0.3168, 0.6528, 0.3176, 0.6608, 0.2089, 0.6712, 0.2088, 0.6696, 0.2086, 0.6671, 0.1423, 0.6726, 0.1426, 0.6755, 0.1156, 0.6777, 0.1157, 0.6794, 0.005378, 0.6882, 0.004609, 0.6784, 0.1149, 0.6695, 0.1151, 0.6713, 0.142, 0.6687, 0.1422, 0.6716, 0.2085, 0.6658, 0.2083, 0.6634, 0.2081, 0.6615, 0.3133, 0.4891, 0.3151, 0.459, 0.3187, 0.4592, 0.3169, 0.4894, 0.6924, 0.6889, 0.6813, 0.6889, 0.6813, 0.7, 0.6813, 0.7, 0.6813, 0.6889, 0.6924, 0.6889, 0.9942, 0.3935, 0.994, 0.409, 0.9998, 0.376, 0.9998, 0.7605, 0.9997, 0.7606, 0.9994, 0.7597, 0.9992, 0.7588, 0.999, 0.7579, 0.9962, 0.7417, 0.9931, 0.7384, 0.9911, 0.7367, 0.9892, 0.7355, 0.9875, 0.7352, 0.986, 0.7381, 0.9858, 0.739, 0.9856, 0.7406, 0.9853, 0.7428, 0.9851, 0.7454, 0.9848, 0.7485, 0.9846, 0.7517, 0.9844, 0.7551, 0.976, 0.7546, 0.9821, 0.6429, 0.9874, 0.6431, 0.9891, 0.6403, 0.9912, 0.6244, 0.9945, 0.5654, 0.9938, 0.563, 0.9934, 0.562, 0.9931, 0.5617, 0.9921, 0.5618, 0.9897, 0.5416, 0.9897, 0.5416, 0.9898, 0.5422, 0.9913, 0.542, 0.9913, 0.5417, 0.9913, 0.5421, 0.9914, 0.5427, 0.9915, 0.5432, 0.9916, 0.5437, 0.9916, 0.5441, 0.9917, 0.5444, 0.9917, 0.5445, 0.992, 0.5446, 0.9923, 0.5439, 0.9925, 0.5408, 0.9927, 0.5316, 0.9934, 0.493, 0.9914, 0.4907, 0.9924, 0.4548, 0.9937, 0.4159, 0.3495, 0.7124, 0.3495, 0.7235, 0.3476, 0.7235, 0.3476, 0.7124, 0.3176, 0.6608, 0.3185, 0.6687, 0.2099, 0.6807, 0.2097, 0.6792, 0.2095, 0.6768, 0.1432, 0.6827, 0.1435, 0.6856, 0.1165, 0.688, 0.1166, 0.6895, 0.006083, 0.6979, 0.005378, 0.6882, 0.1157, 0.6794, 0.1159, 0.6811, 0.1428, 0.6785, 0.1431, 0.6814, 0.2093, 0.6753, 0.2091, 0.6729, 0.2089, 0.6712, 0.3124, 0.5827, 0.3128, 0.5906, 0.2042, 0.5952, 0.2041, 0.5936, 0.204, 0.5912, 0.1377, 0.5928, 0.1378, 0.5958, 0.1109, 0.596, 0.111, 0.5977, 0.001135, 0.5998, 0.0009785, 0.5901, 0.1107, 0.5879, 0.1108, 0.5896, 0.1376, 0.5889, 0.1377, 0.5918, 0.204, 0.5898, 0.2039, 0.5874, 0.2039, 0.5855, 0.5308, 0.7235, 0.5305, 0.7235, 0.5305, 0.7124, 0.5308, 0.7124, 0.6577, 0.6889, 0.6577, 0.6894, 0.6466, 0.6894, 0.6466, 0.6889, 0.3157, 0.6369, 0.3161, 0.6448, 0.2074, 0.6519, 0.2073, 0.6505, 0.2071, 0.6481, 0.1407, 0.6528, 0.1409, 0.6557, 0.114, 0.6577, 0.1141, 0.6591, 0.003815, 0.6686, 0.002956, 0.6588, 0.1134, 0.6491, 0.1135, 0.6508, 0.1403, 0.6485, 0.1406, 0.6514, 0.207, 0.6465, 0.2068, 0.6441, 0.2067, 0.6424, 0.3185, 0.4194, 0.3177, 0.4274, 0.2054, 0.4154, 0.2055, 0.4137, 0.2058, 0.4113, 0.1409, 0.4046, 0.1406, 0.4074, 0.1184, 0.4051, 0.1182, 0.4067, 0.01112, 0.3968, 0.01199, 0.3873, 0.1193, 0.3969, 0.1191, 0.3986, 0.1413, 0.4007, 0.141, 0.4035, 0.2059, 0.41, 0.2062, 0.4076, 0.2064, 0.4059, 0.3154, 0.4511, 0.3151, 0.459, 0.2065, 0.4531, 0.2065, 0.4516, 0.2067, 0.4492, 0.1416, 0.4442, 0.1413, 0.4471, 0.1151, 0.4443, 0.1149, 0.4458, 0.007469, 0.4348, 0.008494, 0.4253, 0.1159, 0.436, 0.1157, 0.4377, 0.142, 0.44, 0.1417, 0.4429, 0.2068, 0.4477, 0.207, 0.4453, 0.2071, 0.4436, 0.8026, 0.2588, 0.8026, 0.2584, 0.8025, 0.2583, 0.8029, 0.2559, 0.8029, 0.2593, 0.8029, 0.2593, 0.8028, 0.2592, 0.3125, 0.5588, 0.3123, 0.5667, 0.2036, 0.5663, 0.2036, 0.5649, 0.2036, 0.5624, 0.1372, 0.5629, 0.1372, 0.5658, 0.1104, 0.5661, 0.1104, 0.5675, 0.0005512, 0.5706, 0.0002368, 0.5608, 0.1103, 0.5575, 0.1103, 0.5593, 0.1372, 0.5586, 0.1372, 0.5615, 0.2036, 0.5609, 0.2036, 0.5585, 0.2036, 0.5568, 0.316, 0.4432, 0.3154, 0.4511, 0.2071, 0.4436, 0.2072, 0.4421, 0.2074, 0.4397, 0.1425, 0.4343, 0.1422, 0.4372, 0.116, 0.4345, 0.1159, 0.436, 0.008494, 0.4253, 0.009446, 0.4158, 0.1168, 0.4262, 0.1167, 0.4278, 0.1429, 0.4301, 0.1426, 0.433, 0.2075, 0.4382, 0.2077, 0.4358, 0.2078, 0.4342, 0.312, 0.5128, 0.3119, 0.5207, 0.2037, 0.5192, 0.2037, 0.5175, 0.2038, 0.515, 0.1379, 0.5129, 0.1378, 0.5158, 0.1111, 0.5146, 0.111, 0.5163, 0.00191, 0.512, 0.00235, 0.5024, 0.1114, 0.5067, 0.1113, 0.5084, 0.138, 0.5091, 0.1379, 0.512, 0.2038, 0.5137, 0.2039, 0.5113, 0.2039, 0.5095, 0.3177, 0.4274, 0.3168, 0.4353, 0.2086, 0.4247, 0.2087, 0.423, 0.2089, 0.4206, 0.1443, 0.4146, 0.144, 0.4175, 0.118, 0.4149, 0.1178, 0.4165, 0.01022, 0.4063, 0.01112, 0.3968, 0.1182, 0.4067, 0.1181, 0.4084, 0.1403, 0.4103, 0.1401, 0.4132, 0.205, 0.4192, 0.2053, 0.4167, 0.2054, 0.4154, 0.394, 0.3693, 0.3803, 0.3693, 0.3803, 0.356, 0.394, 0.356, 0.6466, 0.3707, 0.9755, 0.3707, 0.9755, 0.6884, 0.6466, 0.6884, 0.3666, 0.3693, 0.3666, 0.0002369, 0.3803, 0.0002368, 0.7736, 0.0002416, 0.7736, 0.01937, 0.7736, 0.03041, 0.7736, 0.04146, 0.7736, 0.05251, 0.7736, 0.06356, 0.7736, 0.07461, 0.7736, 0.1115, 0.7736, 0.1225, 0.7736, 0.1336, 0.7736, 0.1447, 0.7736, 0.1557, 0.7736, 0.1668, 0.7736, 0.2037, 0.7736, 0.2148, 0.7736, 0.2258, 0.7736, 0.2368, 0.7736, 0.2479, 0.7736, 0.2589, 0.7736, 0.2958, 0.7736, 0.3069, 0.7736, 0.3179, 0.7736, 0.329, 0.7736, 0.34, 0.7736, 0.3511, 0.7736, 0.3693, 0.3803, 0.3693, 0.628, 0.3716, 0.6285, 0.3716, 0.6285, 0.3721, 0.6285, 0.3757, 0.6286, 0.3792, 0.6287, 0.3842, 0.6289, 0.3892, 0.6291, 0.3942, 0.6295, 0.3993, 0.6302, 0.4043, 0.6323, 0.4047, 0.6341, 0.4011, 0.6343, 0.3998, 0.6346, 0.3978, 0.6348, 0.395, 0.635, 0.3917, 0.6352, 0.3879, 0.6353, 0.3837, 0.6354, 0.3794, 0.6355, 0.3789, 0.6462, 0.3792, 0.6429, 0.5204, 0.6361, 0.5203, 0.6341, 0.5235, 0.6335, 0.5308, 0.6333, 0.5408, 0.6335, 0.5508, 0.6342, 0.5581, 0.6361, 0.5601, 0.6427, 0.56, 0.6462, 0.6942, 0.636, 0.6944, 0.6359, 0.6904, 0.6357, 0.6865, 0.6355, 0.6829, 0.6353, 0.6797, 0.6351, 0.6771, 0.6349, 0.6752, 0.6347, 0.674, 0.6327, 0.6734, 0.6305, 0.6782, 0.6303, 0.6833, 0.6301, 0.6883, 0.6299, 0.6933, 0.6297, 0.6984, 0.6297, 0.7021, 0.6296, 0.7062, 0.6296, 0.7104, 0.6291, 0.7104, 0.6291, 0.7104, 0.3427, 0.712, 0.3423, 0.712, 0.3423, 0.7117, 0.3423, 0.7075, 0.3422, 0.7034, 0.3421, 0.6984, 0.3419, 0.6934, 0.3417, 0.6884, 0.3413, 0.6833, 0.3406, 0.6783, 0.3385, 0.6779, 0.3367, 0.6815, 0.3364, 0.6828, 0.3362, 0.6848, 0.336, 0.6875, 0.3358, 0.6909, 0.3356, 0.6947, 0.3355, 0.6988, 0.3353, 0.7031, 0.3353, 0.7033, 0.3245, 0.7031, 0.3277, 0.562, 0.3345, 0.5621, 0.3365, 0.5584, 0.3372, 0.5511, 0.3374, 0.5411, 0.3372, 0.5312, 0.3365, 0.5239, 0.3346, 0.522, 0.3279, 0.5221, 0.3244, 0.3881, 0.3348, 0.3879, 0.3348, 0.3883, 0.3349, 0.3924, 0.3351, 0.3964, 0.3353, 0.4, 0.3355, 0.4032, 0.3357, 0.4058, 0.3359, 0.4077, 0.3361, 0.4089, 0.338, 0.4094, 0.3403, 0.4047, 0.3405, 0.3996, 0.3407, 0.3946, 0.3409, 0.3895, 0.341, 0.3845, 0.3411, 0.3795, 0.3412, 0.3754, 0.3412, 0.3712, 0.3412, 0.3707, 0.3416, 0.3707, 0.628, 0.3716, 0.007263, 0.716, 0.006083, 0.6979, 0.1166, 0.6895, 0.1168, 0.6913, 0.1438, 0.6885, 0.1441, 0.6914, 0.2103, 0.6849, 0.21, 0.6825, 0.2099, 0.6807, 0.3221, 0.6683, 0.324, 0.6826, 0.394, 0.3695, 0.4078, 0.3695, 0.4078, 0.3702, 0.394, 0.3702, 0.3666, 0.3693, 0.3803, 0.3693, 0.3803, 0.3695, 0.3666, 0.3695, 0.3803, 0.3693, 0.394, 0.3693, 0.394, 0.3695, 0.3803, 0.3695, 0.394, 0.3693, 0.4078, 0.3693, 0.4078, 0.3695, 0.394, 0.3695, 0.8034, 0.2967, 0.8034, 0.1522, 0.8145, 0.1522, 0.8145, 0.2967, 0.9998, 0.3708, 0.9998, 0.7605, 0.9997, 0.7606, 0.9994, 0.7597, 0.9992, 0.7588, 0.999, 0.7579, 0.9962, 0.7417, 0.9931, 0.7384, 0.9911, 0.7367, 0.9892, 0.7355, 0.9875, 0.7352, 0.986, 0.7381, 0.9858, 0.739, 0.9856, 0.7406, 0.9853, 0.7428, 0.9851, 0.7454, 0.9848, 0.7485, 0.9846, 0.7517, 0.9844, 0.7551, 0.976, 0.7546, 0.9821, 0.6429, 0.9874, 0.6431, 0.9891, 0.6403, 0.9912, 0.6244, 0.9945, 0.5654, 0.9938, 0.563, 0.9934, 0.562, 0.9931, 0.5617, 0.9921, 0.5618, 0.9897, 0.5416, 0.9912, 0.5414, 0.9912, 0.5415, 0.9913, 0.5421, 0.9914, 0.5427, 0.9915, 0.5432, 0.9916, 0.5437, 0.9916, 0.5441, 0.9917, 0.5444, 0.9917, 0.5445, 0.992, 0.5446, 0.9923, 0.5439, 0.9925, 0.5408, 0.9927, 0.5316, 0.9934, 0.493, 0.9914, 0.4907, 0.9924, 0.4548, 0.9937, 0.4159, 0.9946, 0.3755, 0.9947, 0.3707, 0.4996, 0.7124, 0.5107, 0.7124, 0.5107, 0.713, 0.4996, 0.713, 0.5308, 0.7235, 0.5305, 0.7235, 0.5305, 0.7124, 0.5308, 0.7124, 0.002021, 0.6491, 0.00126, 0.6095, 0.1112, 0.6077, 0.1112, 0.6095, 0.1381, 0.6088, 0.1382, 0.6118, 0.2047, 0.609, 0.2046, 0.6065, 0.2045, 0.6047, 0.3169, 0.5984, 0.319, 0.6288, 0.2062, 0.6328, 0.2061, 0.6311, 0.2059, 0.6287, 0.1392, 0.6325, 0.1394, 0.6355, 0.1125, 0.6372, 0.1126, 0.639, 0.0002368, 0.5608, 0.001536, 0.5217, 0.1107, 0.5264, 0.1107, 0.5281, 0.1373, 0.5288, 0.1373, 0.5317, 0.2034, 0.5328, 0.2035, 0.5304, 0.2035, 0.5287, 0.3156, 0.5285, 0.3161, 0.5589, 0.2036, 0.5568, 0.2036, 0.5552, 0.2036, 0.5528, 0.1371, 0.5528, 0.1371, 0.5557, 0.1103, 0.5559, 0.1103, 0.5575, 0.003332, 0.4735, 0.007469, 0.4348, 0.1149, 0.4458, 0.1148, 0.4475, 0.1411, 0.4499, 0.1408, 0.4528, 0.2062, 0.4573, 0.2063, 0.4549, 0.2065, 0.4531, 0.3187, 0.4592, 0.3169, 0.4894, 0.2051, 0.481, 0.2052, 0.4792, 0.2054, 0.4768, 0.1395, 0.4732, 0.1393, 0.4761, 0.1128, 0.4748, 0.1127, 0.4766, 0.4938, 0.7124, 0.4938, 0.7235, 0.4925, 0.7235, 0.4925, 0.7124, 0.5252, 0.7124, 0.5252, 0.7235, 0.5248, 0.7235, 0.5248, 0.7124, 0.7147, 0.712, 0.7147, 0.7231, 0.7126, 0.7231, 0.7126, 0.712, 0.3984, 0.7124, 0.3984, 0.7235, 0.3944, 0.7235, 0.3944, 0.7124, 0.4149, 0.7124, 0.4149, 0.7235, 0.4115, 0.7235, 0.4115, 0.7124, 0.5262, 0.7124, 0.5262, 0.7235, 0.5257, 0.7235, 0.5257, 0.7124, 0.4816, 0.7124, 0.4816, 0.7235, 0.4795, 0.7235, 0.4795, 0.7124, 0.6929, 0.7, 0.6929, 0.6889, 0.704, 0.6889, 0.704, 0.7, 0.4956, 0.7124, 0.4956, 0.7235, 0.4943, 0.7235, 0.4943, 0.7124, 0.6582, 0.6889, 0.6693, 0.6889, 0.6693, 0.6933, 0.6582, 0.6933, 0.6582, 0.6933, 0.6693, 0.6933, 0.6693, 0.6975, 0.6582, 0.6975, 0.4377, 0.7124, 0.4377, 0.7235, 0.4349, 0.7235, 0.4349, 0.7124, 0.6938, 0.7119, 0.6938, 0.723, 0.6894, 0.723, 0.6894, 0.7119, 0.6806, 0.713, 0.6806, 0.7019, 0.6808, 0.7019, 0.6808, 0.713, 0.6691, 0.713, 0.6691, 0.7019, 0.6693, 0.7019, 0.6693, 0.713, 0.411, 0.7124, 0.411, 0.7235, 0.4076, 0.7235, 0.4076, 0.7124, 0.6582, 0.6975, 0.6693, 0.6975, 0.6693, 0.7014, 0.6582, 0.7015, 0.3664, 0.7124, 0.3664, 0.7235, 0.3621, 0.7235, 0.3621, 0.7124, 0.4381, 0.7235, 0.4381, 0.7124, 0.441, 0.7124, 0.441, 0.7235, 0.4541, 0.7124, 0.4541, 0.7235, 0.4513, 0.7235, 0.4513, 0.7124, 0.6466, 0.702, 0.6577, 0.702, 0.6577, 0.7054, 0.6466, 0.7054, 0.5281, 0.7124, 0.5281, 0.7235, 0.5276, 0.7235, 0.5276, 0.7124, 0.3852, 0.7124, 0.3852, 0.7235, 0.381, 0.7235, 0.381, 0.7124, 0.4574, 0.7124, 0.4574, 0.7235, 0.4546, 0.7235, 0.4546, 0.7124, 0.4991, 0.7124, 0.4991, 0.7235, 0.4978, 0.7235, 0.4978, 0.7124, 0.6466, 0.6981, 0.6577, 0.6981, 0.6577, 0.702, 0.6466, 0.702, 0.6924, 0.7, 0.6813, 0.7, 0.6813, 0.6889, 0.6924, 0.6889, 0.5112, 0.7124, 0.5223, 0.7124, 0.5223, 0.713, 0.5112, 0.713, 0.4974, 0.7124, 0.4974, 0.7235, 0.4961, 0.7235, 0.4961, 0.7124, 0.4305, 0.7124, 0.4305, 0.7235, 0.4271, 0.7235, 0.4271, 0.7124, 0.6577, 0.6894, 0.6466, 0.6894, 0.6466, 0.6889, 0.6577, 0.6889, 0.3988, 0.7235, 0.3988, 0.7124, 0.4027, 0.7124, 0.4027, 0.7235, 0.6466, 0.6894, 0.6577, 0.6894, 0.6577, 0.6938, 0.6466, 0.6938, 0.4842, 0.7124, 0.4842, 0.7235, 0.4821, 0.7235, 0.4821, 0.7124, 0.7197, 0.712, 0.7197, 0.7231, 0.7153, 0.7231, 0.7153, 0.712, 0.4765, 0.7124, 0.4765, 0.7235, 0.4744, 0.7235, 0.4744, 0.7124, 0.6466, 0.6938, 0.6577, 0.6938, 0.6577, 0.6981, 0.6466, 0.6981, 0.7136, 0.6889, 0.7136, 0.7, 0.7131, 0.7, 0.7131, 0.6889, 0.723, 0.712, 0.723, 0.7231, 0.7202, 0.7231, 0.7202, 0.712, 0.4188, 0.7124, 0.4188, 0.7235, 0.4154, 0.7235, 0.4154, 0.7124, 0.5271, 0.7124, 0.5271, 0.7235, 0.5267, 0.7235, 0.5267, 0.7124, 0.3711, 0.7124, 0.3711, 0.7235, 0.3669, 0.7235, 0.3669, 0.7124, 0.4442, 0.7124, 0.4442, 0.7235, 0.4414, 0.7235, 0.4414, 0.7124, 0.4903, 0.7124, 0.4903, 0.7235, 0.489, 0.7235, 0.489, 0.7124, 0.3896, 0.7124, 0.3896, 0.7235, 0.3857, 0.7235, 0.3857, 0.7124, 0.5228, 0.7235, 0.5228, 0.7124, 0.5233, 0.7124, 0.5233, 0.7235, 0.6929, 0.7005, 0.704, 0.7005, 0.704, 0.7114, 0.6929, 0.7114, 0.6959, 0.7119, 0.6959, 0.723, 0.6946, 0.723, 0.6946, 0.7119, 0.431, 0.7235, 0.431, 0.7124, 0.4344, 0.7124, 0.4344, 0.7235, 0.5243, 0.7124, 0.5243, 0.7235, 0.5238, 0.7235, 0.5238, 0.7124, 0.3901, 0.7235, 0.3901, 0.7124, 0.394, 0.7124, 0.394, 0.7235, 0.3569, 0.7124, 0.3569, 0.7235, 0.3525, 0.7235, 0.3525, 0.7124, 0.479, 0.7124, 0.479, 0.7235, 0.4769, 0.7235, 0.4769, 0.7124, 0.352, 0.7124, 0.352, 0.7235, 0.3476, 0.7235, 0.3476, 0.7124, 0.4867, 0.7124, 0.4867, 0.7235, 0.4846, 0.7235, 0.4846, 0.7124, 0.3758, 0.7124, 0.3758, 0.7235, 0.3716, 0.7235, 0.3716, 0.7124, 0.53, 0.7124, 0.53, 0.7235, 0.5295, 0.7235, 0.5295, 0.7124, 0.4885, 0.7124, 0.4885, 0.7235, 0.4872, 0.7235, 0.4872, 0.7124, 0.7127, 0.6889, 0.7127, 0.7, 0.7122, 0.7, 0.7122, 0.6889, 0.4071, 0.7124, 0.4071, 0.7235, 0.4032, 0.7235, 0.4032, 0.7124, 0.4692, 0.7235, 0.4692, 0.7124, 0.4713, 0.7124, 0.4713, 0.7235, 0.4266, 0.7124, 0.4266, 0.7235, 0.4232, 0.7235, 0.4232, 0.7124, 0.529, 0.7124, 0.529, 0.7235, 0.5286, 0.7235, 0.5286, 0.7124, 0.4739, 0.7124, 0.4739, 0.7235, 0.4718, 0.7235, 0.4718, 0.7124, 0.4921, 0.7124, 0.4921, 0.7235, 0.4908, 0.7235, 0.4908, 0.7124, 0.6809, 0.6932, 0.6698, 0.6932, 0.6698, 0.6889, 0.6809, 0.6889, 0.6698, 0.6932, 0.6809, 0.6932, 0.6809, 0.6975, 0.6698, 0.6975, 0.4475, 0.7124, 0.4475, 0.7235, 0.4447, 0.7235, 0.4447, 0.7124, 0.3573, 0.7235, 0.3573, 0.7124, 0.3617, 0.7124, 0.3617, 0.7235, 0.6698, 0.6975, 0.6809, 0.6975, 0.6809, 0.7014, 0.6698, 0.7014, 0.3763, 0.7235, 0.3763, 0.7124, 0.3805, 0.7124, 0.3805, 0.7235, 0.4227, 0.7124, 0.4227, 0.7235, 0.4193, 0.7235, 0.4193, 0.7124, 0.4508, 0.7124, 0.4508, 0.7235, 0.448, 0.7235, 0.448, 0.7124, 0.6924, 0.7115, 0.6813, 0.7115, 0.6813, 0.7005, 0.6924, 0.7005, 0.815, 0.1448, 0.815, 0.0002368, 0.8261, 0.0002368, 0.8261, 0.1448, 0.4688, 0.7124, 0.4688, 0.7235, 0.4664, 0.7235, 0.4664, 0.7124, 0.7045, 0.7231, 0.7045, 0.712, 0.7121, 0.712, 0.7121, 0.7231, 0.7045, 0.7116, 0.7045, 0.7005, 0.7148, 0.7005, 0.7148, 0.7116, 0.7046, 0.7, 0.7045, 0.6889, 0.7117, 0.6889, 0.7117, 0.7, 0.6474, 0.717, 0.6474, 0.7059, 0.6577, 0.7059, 0.6577, 0.717, 0.6813, 0.723, 0.6813, 0.7119, 0.6889, 0.7119, 0.6889, 0.723, 0.8034, 0.007382, 0.8145, 0.007382, 0.8145, 0.1517, 0.8034, 0.1517, 0.8034, 0.0002368, 0.8145, 0.0002809, 0.8145, 0.007382, 0.8034, 0.007382, 0.7153, 0.7116, 0.7153, 0.7005, 0.7229, 0.7005, 0.7229, 0.7116, 0.4637, 0.7124, 0.466, 0.7124, 0.466, 0.7235, 0.4637, 0.7235, 0.8261, 0.2896, 0.815, 0.2896, 0.815, 0.1452, 0.8261, 0.1452, 0.3244, 0.7124, 0.3355, 0.7125, 0.3355, 0.7196, 0.3244, 0.7196, 0.6801, 0.7019, 0.6801, 0.713, 0.6698, 0.713, 0.6698, 0.7019, 0.6686, 0.7019, 0.6686, 0.713, 0.6582, 0.713, 0.6582, 0.7019, 0.4608, 0.7124, 0.4632, 0.7124, 0.4632, 0.7235, 0.4608, 0.7235, 0.336, 0.7125, 0.3471, 0.7124, 0.3471, 0.7195, 0.336, 0.7195, 0.704, 0.7119, 0.704, 0.723, 0.6964, 0.723, 0.6964, 0.7119, 0.3187, 0.4592, 0.2065, 0.4531, 0.2065, 0.4516, 0.2067, 0.4492, 0.1416, 0.4442, 0.1413, 0.4471, 0.1151, 0.4443, 0.1149, 0.4458, 0.007469, 0.4348, 0.008494, 0.4253, 0.1159, 0.436, 0.1157, 0.4377, 0.142, 0.44, 0.1417, 0.4429, 0.2068, 0.4477, 0.207, 0.4453, 0.2071, 0.4436, 0.319, 0.4513, 0.319, 0.4513, 0.2071, 0.4436, 0.2072, 0.4421, 0.2074, 0.4397, 0.1425, 0.4343, 0.1422, 0.4372, 0.116, 0.4345, 0.1159, 0.436, 0.008494, 0.4253, 0.009446, 0.4158, 0.1168, 0.4262, 0.1167, 0.4278, 0.1429, 0.4301, 0.1426, 0.433, 0.2075, 0.4382, 0.2077, 0.4358, 0.2078, 0.4342, 0.3196, 0.4435, 0.3196, 0.4435, 0.2078, 0.4342, 0.208, 0.4325, 0.2081, 0.4301, 0.1434, 0.4244, 0.1431, 0.4273, 0.117, 0.4246, 0.1168, 0.4262, 0.009446, 0.4158, 0.01022, 0.4063, 0.1178, 0.4165, 0.1177, 0.418, 0.1438, 0.4203, 0.1435, 0.4231, 0.2083, 0.4286, 0.2085, 0.4262, 0.2086, 0.4247, 0.3204, 0.4356, 0.3204, 0.4356, 0.2086, 0.4247, 0.2087, 0.423, 0.2089, 0.4206, 0.1443, 0.4146, 0.144, 0.4175, 0.118, 0.4149, 0.1178, 0.4165, 0.01022, 0.4063, 0.01112, 0.3968, 0.1182, 0.4067, 0.1181, 0.4084, 0.1403, 0.4103, 0.1401, 0.4132, 0.205, 0.4192, 0.2053, 0.4167, 0.2054, 0.4154, 0.3213, 0.4278, 0.3213, 0.4278, 0.2054, 0.4154, 0.2055, 0.4137, 0.2058, 0.4113, 0.1409, 0.4046, 0.1406, 0.4074, 0.1184, 0.4051, 0.1182, 0.4067, 0.01112, 0.3968, 0.01199, 0.3873, 0.1193, 0.3969, 0.1191, 0.3986, 0.1413, 0.4007, 0.141, 0.4035, 0.2059, 0.41, 0.2062, 0.4076, 0.2064, 0.4059, 0.3221, 0.4198, 0.3156, 0.5285, 0.2035, 0.5287, 0.2035, 0.5271, 0.2036, 0.5247, 0.1375, 0.523, 0.1374, 0.5259, 0.1108, 0.5247, 0.1107, 0.5264, 0.001536, 0.5217, 0.00191, 0.512, 0.111, 0.5163, 0.111, 0.518, 0.1376, 0.5187, 0.1375, 0.5217, 0.2036, 0.5231, 0.2036, 0.5207, 0.2037, 0.5192, 0.3155, 0.5207, 0.3155, 0.5207, 0.2037, 0.5192, 0.2037, 0.5175, 0.2038, 0.515, 0.1379, 0.5129, 0.1378, 0.5158, 0.1111, 0.5146, 0.111, 0.5163, 0.00191, 0.512, 0.00235, 0.5024, 0.1114, 0.5067, 0.1113, 0.5084, 0.138, 0.5091, 0.1379, 0.512, 0.2038, 0.5137, 0.2039, 0.5113, 0.2039, 0.5095, 0.3156, 0.5129, 0.3156, 0.5129, 0.2039, 0.5095, 0.204, 0.508, 0.204, 0.5056, 0.1382, 0.5033, 0.1381, 0.5062, 0.1115, 0.5049, 0.1114, 0.5067, 0.00235, 0.5024, 0.002759, 0.4928, 0.1118, 0.4965, 0.1118, 0.4982, 0.1383, 0.499, 0.1382, 0.5019, 0.2041, 0.5041, 0.2042, 0.5017, 0.2043, 0.5, 0.3158, 0.505, 0.3158, 0.505, 0.2043, 0.5, 0.2043, 0.4985, 0.2044, 0.496, 0.1386, 0.4933, 0.1384, 0.4961, 0.1119, 0.4948, 0.1118, 0.4965, 0.002759, 0.4928, 0.003136, 0.4831, 0.1123, 0.4865, 0.1122, 0.4881, 0.1388, 0.489, 0.1386, 0.4919, 0.2045, 0.4945, 0.2046, 0.4921, 0.2047, 0.4905, 0.3163, 0.4972, 0.3163, 0.4972, 0.2047, 0.4905, 0.2047, 0.4888, 0.2049, 0.4864, 0.139, 0.4832, 0.1389, 0.4861, 0.1123, 0.4848, 0.1123, 0.4865, 0.003136, 0.4831, 0.003332, 0.4735, 0.1127, 0.4766, 0.1126, 0.4781, 0.1392, 0.479, 0.1391, 0.4819, 0.2049, 0.4849, 0.2051, 0.4825, 0.2051, 0.481, 0.3169, 0.4894, 0.0007688, 0.3693, 0.0007686, 0.3511, 0.0007685, 0.34, 0.0007683, 0.329, 0.0007682, 0.3179, 0.0007681, 0.3069, 0.000768, 0.2958, 0.0007677, 0.2589, 0.0007676, 0.2479, 0.0007675, 0.2368, 0.0007674, 0.2258, 0.0007673, 0.2148, 0.0007672, 0.2037, 0.0007669, 0.1668, 0.0007668, 0.1558, 0.0007667, 0.1447, 0.0007665, 0.1336, 0.0007663, 0.1225, 0.000766, 0.1115, 0.0007651, 0.07462, 0.0007648, 0.06358, 0.0007645, 0.05253, 0.0007643, 0.04148, 0.0007641, 0.03043, 0.0007634, 0.0002533, 0.394, 0.0002451, 0.4078, 0.000245, 0.4078, 0.3693, 0.394, 0.3693, 0.3169, 0.5984, 0.2045, 0.6047, 0.2045, 0.6033, 0.2044, 0.6008, 0.138, 0.603, 0.1381, 0.6059, 0.1112, 0.6062, 0.1112, 0.6077, 0.00126, 0.6095, 0.001135, 0.5998, 0.111, 0.5977, 0.111, 0.5995, 0.1379, 0.5987, 0.1379, 0.6016, 0.2043, 0.5993, 0.2042, 0.5969, 0.2042, 0.5952, 0.3164, 0.5905, 0.3164, 0.5905, 0.2042, 0.5952, 0.2041, 0.5936, 0.204, 0.5912, 0.1377, 0.5928, 0.1378, 0.5958, 0.1109, 0.596, 0.111, 0.5977, 0.001135, 0.5998, 0.0009785, 0.5901, 0.1107, 0.5879, 0.1108, 0.5896, 0.1376, 0.5889, 0.1377, 0.5918, 0.204, 0.5898, 0.2039, 0.5874, 0.2039, 0.5855, 0.316, 0.5826, 0.316, 0.5826, 0.2039, 0.5855, 0.2039, 0.5841, 0.2038, 0.5817, 0.1375, 0.5831, 0.1376, 0.586, 0.1107, 0.5861, 0.1107, 0.5879, 0.0009785, 0.5901, 0.0007951, 0.5803, 0.1106, 0.5775, 0.1106, 0.5794, 0.1374, 0.5788, 0.1375, 0.5817, 0.2038, 0.5802, 0.2037, 0.5777, 0.2037, 0.5759, 0.316, 0.5747, 0.316, 0.5747, 0.2037, 0.5759, 0.2037, 0.5745, 0.2037, 0.5721, 0.1373, 0.573, 0.1374, 0.5759, 0.1105, 0.5761, 0.1106, 0.5775, 0.0007951, 0.5803, 0.0005512, 0.5706, 0.1104, 0.5675, 0.1105, 0.5693, 0.1373, 0.5687, 0.1373, 0.5716, 0.2036, 0.5706, 0.2036, 0.5681, 0.2036, 0.5663, 0.316, 0.5668, 0.316, 0.5668, 0.2036, 0.5663, 0.2036, 0.5649, 0.2036, 0.5624, 0.1372, 0.5629, 0.1372, 0.5658, 0.1104, 0.5661, 0.1104, 0.5675, 0.0005512, 0.5706, 0.0002368, 0.5608, 0.1103, 0.5575, 0.1103, 0.5593, 0.1372, 0.5586, 0.1372, 0.5615, 0.2036, 0.5609, 0.2036, 0.5585, 0.2036, 0.5568, 0.3161, 0.5589, 0.3221, 0.6683, 0.2099, 0.6807, 0.2097, 0.6792, 0.2095, 0.6768, 0.1432, 0.6827, 0.1435, 0.6856, 0.1165, 0.688, 0.1166, 0.6895, 0.006083, 0.6979, 0.005378, 0.6882, 0.1157, 0.6794, 0.1159, 0.6811, 0.1428, 0.6785, 0.1431, 0.6814, 0.2093, 0.6753, 0.2091, 0.6729, 0.2089, 0.6712, 0.3212, 0.6604, 0.3212, 0.6604, 0.2089, 0.6712, 0.2088, 0.6696, 0.2086, 0.6671, 0.1423, 0.6726, 0.1426, 0.6755, 0.1156, 0.6777, 0.1157, 0.6794, 0.005378, 0.6882, 0.004609, 0.6784, 0.1149, 0.6695, 0.1151, 0.6713, 0.142, 0.6687, 0.1422, 0.6716, 0.2085, 0.6658, 0.2083, 0.6634, 0.2081, 0.6615, 0.3204, 0.6525, 0.3204, 0.6525, 0.2081, 0.6615, 0.208, 0.6601, 0.2078, 0.6577, 0.1415, 0.6629, 0.1417, 0.6658, 0.1148, 0.6678, 0.1149, 0.6695, 0.004609, 0.6784, 0.003815, 0.6686, 0.1141, 0.6591, 0.1143, 0.661, 0.1411, 0.6586, 0.1414, 0.6615, 0.2077, 0.6562, 0.2075, 0.6537, 0.2074, 0.6519, 0.3198, 0.6446, 0.3198, 0.6446, 0.2074, 0.6519, 0.2073, 0.6505, 0.2071, 0.6481, 0.1407, 0.6528, 0.1409, 0.6557, 0.114, 0.6577, 0.1141, 0.6591, 0.003815, 0.6686, 0.002956, 0.6588, 0.1134, 0.6491, 0.1135, 0.6508, 0.1403, 0.6485, 0.1406, 0.6514, 0.207, 0.6465, 0.2068, 0.6441, 0.2067, 0.6424, 0.3193, 0.6367, 0.3193, 0.6367, 0.2067, 0.6424, 0.2066, 0.6408, 0.2065, 0.6384, 0.1399, 0.6427, 0.1401, 0.6456, 0.1132, 0.6475, 0.1134, 0.6491, 0.002956, 0.6588, 0.002021, 0.6491, 0.1126, 0.639, 0.1128, 0.6407, 0.1396, 0.6384, 0.1398, 0.6413, 0.2064, 0.6368, 0.2062, 0.6344, 0.2062, 0.6328, 0.319, 0.6288, 0.0007634, 0.0002533, 0.0007641, 0.03043, 0.0002368, 0.0002576, 0.3221, 0.4198, 0.2064, 0.4059, 0.2066, 0.4043, 0.2068, 0.4019, 0.1419, 0.395, 0.1416, 0.3978, 0.1195, 0.3953, 0.1193, 0.3969, 0.01199, 0.3873, 0.01325, 0.3707, 0.324, 0.4061, 0.4579, 0.7235, 0.4579, 0.7124, 0.4603, 0.7124, 0.4603, 0.7235, 0.6466, 0.7066, 0.6466, 0.7066, 0.6466, 0.7066, 0.6466, 0.706, 0.6466, 0.7059, 0.6466, 0.706, 0.6466, 0.706, 0.7978, 0.0005734, 0.8029, 0.2593, 0.8029, 0.2593, 0.8028, 0.2592, 0.8024, 0.2583, 0.802, 0.2574, 0.7984, 0.2488, 0.7941, 0.2457, 0.7921, 0.2436, 0.7908, 0.2424, 0.7895, 0.2417, 0.7884, 0.2414, 0.7874, 0.2433, 0.7872, 0.244, 0.7871, 0.2451, 0.7869, 0.2465, 0.7867, 0.2483, 0.7866, 0.2503, 0.7864, 0.2525, 0.7863, 0.2548, 0.7863, 0.2551, 0.7805, 0.2548, 0.7846, 0.1798, 0.7882, 0.1799, 0.7893, 0.1783, 0.7907, 0.1678, 0.7927, 0.1297, 0.7906, 0.1216, 0.7887, 0.1157, 0.787, 0.1141, 0.7816, 0.1144, 0.774, 0.005406, 0.7824, 0.00482, 0.7824, 0.004987, 0.7827, 0.008308, 0.783, 0.0115, 0.7832, 0.01444, 0.7835, 0.01701, 0.7838, 0.01912, 0.784, 0.02069, 0.7842, 0.02164, 0.7858, 0.02201, 0.7875, 0.01805, 0.7875, 0.017, 0.7876, 0.01536, 0.7876, 0.01315, 0.7876, 0.01046, 0.7876, 0.007396, 0.7875, 0.004072, 0.7874, 0.000616, 0.8029, 0.0008212, 0.795, 0.1653, 0.7899, 0.1651])
me_cube.materials.append(mat_material)
me_cube.use_remesh_preserve_volume = False
me_cube.use_remesh_preserve_attributes = False
me_cube.use_mirror_vertex_groups = False
me_cube.update()

# ---- objects
ob_patch = bpy.data.objects.new('Patch', me_cube)

# ---- transforms, parenting, visibility, modifiers, constraints
ob_patch.location = (0.0, -0.01272, 0.1487)
ob_patch.scale = (0.0148, 0.244, 0.02185)
ob_patch.delta_location = (0.9013, 0.6963, 0.219)
ob_patch.lock_rotations_4d = False
ob_patch.lock_scale = (True, True, True)
ob_patch.empty_display_type = 'ARROWS'
ob_patch.lineart.crease_threshold = 0.0

# ---- collection membership
scene.collection.objects.link(ob_patch)

# ---- scene / render settings (as saved in the file)
scene.frame_start = 1; scene.frame_end = 250; scene.frame_set(63)
scene.render.engine = 'BLENDER_EEVEE_NEXT'
scene.render.resolution_percentage = 50
scene.render.dither_intensity = 0.0
scene.cycles.use_denoising = False
scene.cycles.samples = 128
scene.cycles.sampling_pattern = 'TABULATED_SOBOL'
scene.cycles.use_adaptive_sampling = False
scene.cycles.use_light_tree = False
scene.cycles.blur_glossy = 0.0
scene.cycles.sample_clamp_indirect = 0.0
scene.view_settings.view_transform = 'Standard'
bpy.context.view_layer.update()

# ---- added for rendering (the .blend has no active camera and no usable light): camera, sun
cam_auto = bpy.data.cameras.new('AutoCamera')
cam_auto.lens = 50.0
cam_auto.sensor_width = 36.0
cam_auto.clip_end = 1000.0
ob_auto_camera = bpy.data.objects.new('AutoCamera', cam_auto)
scene.collection.objects.link(ob_auto_camera)
ob_auto_camera.location = (1.35613, 0.160532, 0.753578)
ob_auto_camera.rotation_euler = (1.09748, -7.21219e-08, 0.694738)
scene.camera = ob_auto_camera
light_auto_sun = bpy.data.lights.new('AutoSun', 'SUN')
light_auto_sun.energy = 3.0
light_auto_sun.angle = 0.0523599
ob_auto_sun = bpy.data.objects.new('AutoSun', light_auto_sun)
scene.collection.objects.link(ob_auto_sun)
ob_auto_sun.rotation_euler = (0.872665, 0.174533, 0.523599)
bpy.context.view_layer.update()

